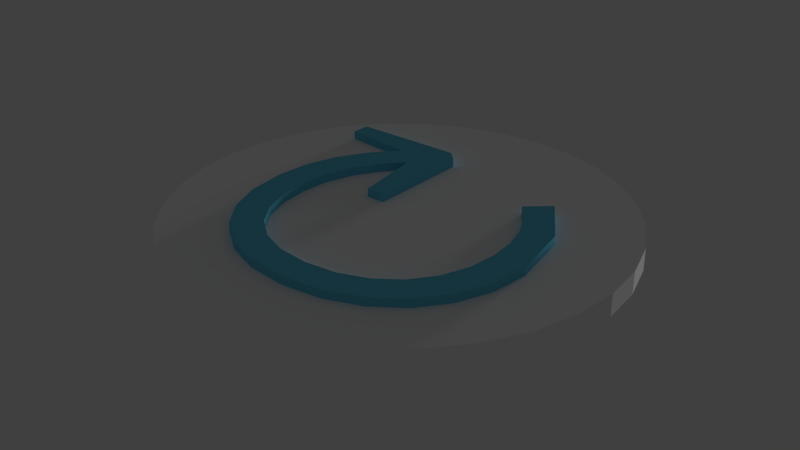 # Source: reset.blend  (saved by Blender 2.76.0; exported with 4.5.12 LTS)
import bpy
from mathutils import Matrix  # noqa: F401  (used for matrix-valued properties, if any)

bpy.ops.wm.read_factory_settings(use_empty=True)
scene = bpy.context.scene
scene.name = 'Scene'

# ---- collections
col_collection_1 = bpy.data.collections.new('Collection 1'); scene.collection.children.link(col_collection_1)

# ---- materials (node trees are filled in below, after node groups)
mat_cylinder = bpy.data.materials.new('Cylinder')
mat_cylinder.alpha_threshold = 0.0
mat_cylinder.use_transparent_shadow = False
mat_cylinder.diffuse_color = (1.0, 1.0, 1.0, 1.0)
mat_cylinder.roughness = 0.5
mat_cylinder.specular_intensity = 0.0
mat_symbol = bpy.data.materials.new('Symbol')
mat_symbol.alpha_threshold = 0.0
mat_symbol.use_transparent_shadow = False
mat_symbol.diffuse_color = (0.1385, 0.586, 0.7991, 1.0)
mat_symbol.roughness = 0.5
mat_symbol.specular_intensity = 0.0
mat_texture = bpy.data.materials.new('Texture')
mat_texture.alpha_threshold = 0.0
mat_texture.use_transparent_shadow = False
mat_texture.roughness = 0.5

# ---- material node trees

# ---- world
world_world = bpy.data.worlds.new('World'); scene.world = world_world
world_world.color = (0.05088, 0.05088, 0.05088)
world_world.use_sun_shadow = False
world_world.sun_shadow_jitter_overblur = 0.0
world_world.cycles.sampling_method = 'MANUAL'
world_world.cycles.sample_map_resolution = 256

# ---- lights
light_hemi_002 = bpy.data.lights.new('Hemi.002', 'SUN')
light_hemi_002.transmission_factor = 0.0
light_hemi_002.angle = 0.1993
light_hemi_002.energy = 1.0
light_hemi_002.shadow_buffer_clip_start = 0.5
light_hemi_002.shadow_soft_size = 0.1
light_hemi_002.shadow_cascade_max_distance = 1000.0
light_hemi_002.cycles.use_multiple_importance_sampling = False

# ---- meshes
me_reset = bpy.data.meshes.new('Reset')
me_reset.from_pydata([(-1.832, -0.25, -1.008), (-1.108, -0.25, -1.008), (-1.108, -0.1413, -1.008), (-1.675, -0.1413, -1.008), (-1.832, -0.1413, -1.008), (-1.066, -0.25, -5.098), (-1.099, -0.1413, -1.897), (-2.216, -0.25, -3.732), (-2.133, -0.1413, -3.14), (-1.066, -0.1413, -5.098), (-2.216, -0.1413, -3.732), (-3.116, -0.25, -4.473), (-1.155, -0.1413, -5.187), (-2.953, -0.25, -2.914), (-2.793, -0.1413, -3.092), (-1.474, -0.25, -5.506), (-1.474, -0.1413, -5.506), (-2.953, -0.1413, -2.914), (-4.017, -0.25, -3.43), (-5.806, -0.25, -5.465), (-2.416, -0.1413, -5.497), (-3.499, -0.25, -1.978), (-3.38, -0.1413, -2.182), (-4.017, -0.1413, -3.43), (-3.312, -0.1413, -4.247), (-5.831, -0.25, -4.74), (-5.806, -0.1413, -5.465), (-3.499, -0.1413, -1.978), (-3.116, -0.1413, -4.473), (-4.156, -0.1413, -3.195), (-4.657, -0.25, -2.349), (-5.241, -0.1413, -4.682), (-5.831, -0.1413, -4.74), (-5.811, -0.1413, -5.307), (-3.836, -0.25, -0.957), (-3.763, -0.1413, -1.179), (-4.657, -0.1413, -2.349), (-3.836, -0.1413, -0.957), (-4.739, -0.1413, -2.091), (-5.038, -0.25, -1.162), (-3.948, -0.25, 0.1166), (-3.924, -0.1413, -0.1168), (-5.038, -0.1413, -1.162), (-3.948, -0.1413, 0.1166), (-5.065, -0.1413, -0.8661), (-5.165, -0.25, 0.2), (-3.827, -0.25, 1.303), (-3.853, -0.1413, 1.045), (-5.165, -0.1413, 0.2), (-3.827, -0.1413, 1.303), (-5.128, -0.1413, 0.5228), (-4.996, -0.25, 1.685), (-3.461, -0.25, 2.345), (-3.541, -0.1413, 2.118), (-4.996, -0.1413, 1.685), (-3.461, -0.1413, 2.345), (-4.886, -0.1413, 1.969), (-4.49, -0.25, 2.99), (-2.859, -0.25, 3.208), (-2.99, -0.1413, 3.02), (-4.49, -0.1413, 2.99), (-2.859, -0.1413, 3.208), (-4.313, -0.1413, 3.224), (-3.676, -0.25, 4.065), (-2.028, -0.25, 3.857), (-2.209, -0.1413, 3.716), (-3.676, -0.1413, 4.065), (-2.028, -0.1413, 3.857), (-3.438, -0.1413, 4.237), (-2.582, -0.25, 4.856), (-0.9902, -0.25, 4.263), (-1.216, -0.1413, 4.175), (-2.582, -0.1413, 4.856), (-0.9902, -0.1413, 4.263), (-2.293, -0.1413, 4.962), (-1.254, -0.25, 5.344), (0.2331, -0.25, 4.398), (-0.03284, -0.1413, 4.369), (-1.254, -0.1413, 5.344), (0.2331, -0.1413, 4.398), (-0.9231, -0.1413, 5.379), (0.2666, -0.25, 5.506), (1.47, -0.25, 4.262), (1.201, -0.1413, 4.291), (0.2666, -0.1413, 5.506), (1.47, -0.1413, 4.262), (0.5955, -0.1413, 5.47), (1.78, -0.25, 5.338), (2.549, -0.25, 3.852), (2.314, -0.1413, 3.941), (1.78, -0.1413, 5.338), (2.549, -0.1413, 3.852), (2.074, -0.1413, 5.227), (3.136, -0.25, 4.831), (3.432, -0.25, 3.2), (3.24, -0.1413, 3.342), (3.136, -0.1413, 4.831), (3.432, -0.1413, 3.2), (3.383, -0.1413, 4.655), (4.272, -0.25, 4.018), (4.082, -0.25, 2.332), (3.94, -0.1413, 2.521), (4.272, -0.1413, 4.018), (4.082, -0.1413, 2.332), (4.457, -0.1413, 3.781), (5.123, -0.25, 2.928), (4.481, -0.25, 1.293), (4.394, -0.1413, 1.519), (5.123, -0.1413, 2.928), (4.481, -0.1413, 1.293), (5.238, -0.1413, 2.643), (5.654, -0.25, 1.619), (4.615, -0.25, 0.125), (4.586, -0.1413, 0.379), (5.654, -0.1413, 1.619), (4.615, -0.1413, 0.125), (5.692, -0.1413, 1.3), (5.831, -0.25, 0.15), (4.535, -0.25, -0.8435), (4.552, -0.1413, -0.633), (5.831, -0.1413, 0.15), (4.535, -0.1413, -0.8435), (5.74, -0.1413, -0.3607), (4.294, -0.25, -1.733), (4.346, -0.1413, -1.539), (5.412, -0.25, -2.199), (5.412, -0.1413, -2.199), (4.294, -0.1413, -1.733), (5.139, -0.1413, -2.616), (3.883, -0.25, -2.564), (3.972, -0.1413, -2.383), (4.157, -0.25, -4.115), (4.157, -0.1413, -4.115), (3.29, -0.25, -3.357), (3.883, -0.1413, -2.564), (3.968, -0.1413, -3.95), (3.419, -0.1413, -3.185), (3.29, -0.1413, -3.357), (-1.108, 0.1413, -1.008), (-1.108, 0.25, -1.008), (-1.265, 0.1413, -1.008), (-1.075, 0.1413, -4.209), (-1.066, 0.25, -5.098), (-1.832, 0.25, -1.008), (-1.832, 0.1413, -1.008), (-1.066, 0.1413, -5.098), (-1.916, 0.1413, -1.6), (-1.386, 0.1413, -5.418), (-1.474, 0.25, -5.506), (-2.216, 0.25, -3.732), (-2.216, 0.1413, -3.732), (-1.474, 0.1413, -5.506), (-3.116, 0.25, -4.473), (-2.376, 0.1413, -3.554), (-4.864, 0.1413, -5.474), (-5.806, 0.25, -5.465), (-2.953, 0.25, -2.914), (-2.953, 0.1413, -2.914), (-5.806, 0.1413, -5.465), (-5.831, 0.25, -4.74), (-4.017, 0.25, -3.43), (-3.072, 0.1413, -2.711), (-5.825, 0.1413, -4.898), (-3.706, 0.1413, -4.531), (-5.831, 0.1413, -4.74), (-3.821, 0.1413, -3.657), (-3.116, 0.1413, -4.473), (-3.499, 0.25, -1.978), (-3.499, 0.1413, -1.978), (-4.017, 0.1413, -3.43), (-4.657, 0.25, -2.349), (-3.572, 0.1413, -1.756), (-4.518, 0.1413, -2.584), (-3.836, 0.25, -0.957), (-3.836, 0.1413, -0.957), (-4.657, 0.1413, -2.349), (-5.038, 0.25, -1.162), (-3.86, 0.1413, -0.7236), (-4.955, 0.1413, -1.42), (-3.948, 0.25, 0.1166), (-3.948, 0.1413, 0.1166), (-5.038, 0.1413, -1.162), (-5.165, 0.25, 0.2), (-3.922, 0.1413, 0.3744), (-5.137, 0.1413, -0.09613), (-3.827, 0.25, 1.303), (-3.827, 0.1413, 1.303), (-5.165, 0.1413, 0.2), (-4.996, 0.25, 1.685), (-3.747, 0.1413, 1.529), (-5.033, 0.1413, 1.362), (-3.461, 0.25, 2.345), (-3.461, 0.1413, 2.345), (-4.996, 0.1413, 1.685), (-4.49, 0.25, 2.99), (-3.33, 0.1413, 2.532), (-4.6, 0.1413, 2.707), (-2.859, 0.25, 3.208), (-2.859, 0.1413, 3.208), (-4.49, 0.1413, 2.99), (-3.676, 0.25, 4.065), (-2.679, 0.1413, 3.349), (-3.853, 0.1413, 3.831), (-2.028, 0.25, 3.857), (-2.028, 0.1413, 3.857), (-3.676, 0.1413, 4.065), (-2.582, 0.25, 4.856), (-1.803, 0.1413, 3.945), (-2.82, 0.1413, 4.684), (-0.9902, 0.25, 4.263), (-0.9902, 0.1413, 4.263), (-2.582, 0.1413, 4.856), (-1.254, 0.25, 5.344), (-0.7243, 0.1413, 4.292), (-1.542, 0.1413, 5.238), (0.2331, 0.25, 4.398), (0.2331, 0.1413, 4.398), (-1.254, 0.1413, 5.344), (0.2666, 0.25, 5.506), (0.502, 0.1413, 4.368), (-0.06388, 0.1413, 5.471), (1.47, 0.25, 4.262), (1.47, 0.1413, 4.262), (0.2666, 0.1413, 5.506), (1.78, 0.25, 5.338), (1.705, 0.1413, 4.173), (1.451, 0.1413, 5.374), (2.549, 0.25, 3.852), (2.549, 0.1413, 3.852), (1.78, 0.1413, 5.338), (3.136, 0.25, 4.831), (2.741, 0.1413, 3.711), (2.841, 0.1413, 4.941), (3.432, 0.25, 3.2), (3.432, 0.1413, 3.2), (3.136, 0.1413, 4.831), (4.272, 0.25, 4.018), (3.573, 0.1413, 3.011), (4.025, 0.1413, 4.195), (4.082, 0.25, 2.332), (4.082, 0.1413, 2.332), (4.272, 0.1413, 4.018), (5.123, 0.25, 2.928), (4.169, 0.1413, 2.106), (4.938, 0.1413, 3.165), (4.481, 0.25, 1.293), (4.481, 0.1413, 1.293), (5.123, 0.1413, 2.928), (5.654, 0.25, 1.619), (4.51, 0.1413, 1.039), (5.538, 0.1413, 1.904), (4.615, 0.25, 0.125), (4.615, 0.1413, 0.125), (5.654, 0.1413, 1.619), (5.831, 0.25, 0.15), (4.597, 0.1413, -0.08554), (5.792, 0.1413, 0.4694), (4.535, 0.25, -0.8435), (4.535, 0.1413, -0.8435), (5.831, 0.1413, 0.15), (4.294, 0.25, -1.733), (4.482, 0.1413, -1.037), (5.503, 0.1413, -1.688), (5.412, 0.25, -2.199), (4.294, 0.1413, -1.733), (5.412, 0.1413, -2.199), (3.883, 0.25, -2.564), (4.205, 0.1413, -1.913), (4.43, 0.1413, -3.698), (4.157, 0.25, -4.115), (3.29, 0.25, -3.357), (3.883, 0.1413, -2.564), (4.157, 0.1413, -4.115), (3.754, 0.1413, -2.736), (3.29, 0.1413, -3.357), (3.479, 0.1413, -3.522), (-0.01498, -0.1413, -9.19), (-0.01498, 0.1413, -9.19), (1.652, 0.1413, -9.025), (1.652, -0.1413, -9.025), (-1.682, -0.1413, 7.738), (-3.285, -0.1413, 7.252), (-4.763, -0.1413, 6.462), (-6.058, -0.1413, 5.399), (-7.121, -0.1413, 4.104), (-7.91, -0.1413, 2.627), (-8.397, -0.1413, 1.024), (-8.561, -0.1413, -0.6436), (-8.397, -0.1413, -2.311), (-7.91, -0.1413, -3.914), (-7.121, -0.1413, -5.392), (3.255, -0.1413, -8.539), (4.733, -0.1413, -7.749), (6.028, -0.1413, -6.687), (7.091, -0.1413, -5.392), (7.881, -0.1413, -3.914), (8.367, -0.1413, -2.311), (8.531, -0.1413, -0.6436), (8.367, -0.1413, 1.024), (7.881, -0.1413, 2.627), (7.091, -0.1413, 4.104), (6.028, -0.1413, 5.399), (4.733, -0.1413, 6.462), (3.255, -0.1413, 7.252), (1.652, -0.1413, 7.738), (-0.01498, -0.1413, 7.902), (-6.058, -0.1413, -6.687), (-4.763, -0.1413, -7.749), (-3.285, -0.1413, -8.539), (-1.682, -0.1413, -9.025), (-1.682, 0.1413, -9.025), (-3.285, 0.1413, -8.539), (-4.763, 0.1413, -7.749), (-6.058, 0.1413, -6.687), (-7.121, 0.1413, -5.392), (7.881, 0.1413, 2.627), (8.367, 0.1413, 1.024), (8.531, 0.1413, -0.6436), (8.367, 0.1413, -2.311), (7.881, 0.1413, -3.914), (7.091, 0.1413, -5.392), (6.028, 0.1413, -6.687), (4.733, 0.1413, -7.749), (3.255, 0.1413, -8.539), (-7.91, 0.1413, -3.914), (-8.397, 0.1413, -2.311), (-8.561, 0.1413, -0.6436), (-8.397, 0.1413, 1.024), (-7.91, 0.1413, 2.627), (-7.121, 0.1413, 4.104), (-6.058, 0.1413, 5.399), (-4.763, 0.1413, 6.462), (-3.285, 0.1413, 7.252), (-1.682, 0.1413, 7.738), (-0.01498, 0.1413, 7.902), (1.652, 0.1413, 7.738), (3.255, 0.1413, 7.252), (4.733, 0.1413, 6.462), (6.028, 0.1413, 5.399), (7.091, 0.1413, 4.104)], [], [(0, 1, 2, 3), (0, 3, 4), (0, 5, 1), (1, 6, 2), (7, 0, 4, 8), (7, 5, 0), (1, 5, 9, 6), (7, 8, 10), (11, 5, 7), (5, 12, 9), (13, 7, 10, 14), (11, 7, 13), (11, 15, 5), (5, 15, 16, 12), (13, 14, 17), (11, 13, 18), (11, 19, 15), (15, 20, 16), (21, 13, 17, 22), (11, 18, 23, 24), (18, 13, 21), (25, 19, 11), (15, 19, 26, 20), (21, 22, 27), (11, 24, 28), (18, 29, 23), (18, 21, 30), (25, 11, 28, 31), (19, 25, 32, 33), (19, 33, 26), (34, 21, 27, 35), (18, 30, 36, 29), (30, 21, 34), (25, 31, 32), (34, 35, 37), (30, 38, 36), (30, 34, 39), (40, 34, 37, 41), (30, 39, 42, 38), (39, 34, 40), (40, 41, 43), (39, 44, 42), (39, 40, 45), (46, 40, 43, 47), (39, 45, 48, 44), (45, 40, 46), (46, 47, 49), (45, 50, 48), (45, 46, 51), (52, 46, 49, 53), (45, 51, 54, 50), (51, 46, 52), (52, 53, 55), (51, 56, 54), (51, 52, 57), (58, 52, 55, 59), (51, 57, 60, 56), (57, 52, 58), (58, 59, 61), (57, 62, 60), (57, 58, 63), (64, 58, 61, 65), (57, 63, 66, 62), (63, 58, 64), (64, 65, 67), (63, 68, 66), (63, 64, 69), (70, 64, 67, 71), (63, 69, 72, 68), (69, 64, 70), (70, 71, 73), (69, 74, 72), (69, 70, 75), (76, 70, 73, 77), (69, 75, 78, 74), (75, 70, 76), (76, 77, 79), (75, 80, 78), (75, 76, 81), (82, 76, 79, 83), (75, 81, 84, 80), (81, 76, 82), (82, 83, 85), (81, 86, 84), (81, 82, 87), (88, 82, 85, 89), (81, 87, 90, 86), (87, 82, 88), (88, 89, 91), (87, 92, 90), (87, 88, 93), (94, 88, 91, 95), (87, 93, 96, 92), (93, 88, 94), (94, 95, 97), (93, 98, 96), (93, 94, 99), (100, 94, 97, 101), (93, 99, 102, 98), (99, 94, 100), (100, 101, 103), (99, 104, 102), (99, 100, 105), (106, 100, 103, 107), (99, 105, 108, 104), (105, 100, 106), (106, 107, 109), (105, 110, 108), (105, 106, 111), (112, 106, 109, 113), (105, 111, 114, 110), (111, 106, 112), (112, 113, 115), (111, 116, 114), (111, 112, 117), (118, 112, 115, 119), (111, 117, 120, 116), (117, 112, 118), (118, 119, 121), (117, 122, 120), (117, 118, 123), (123, 118, 121, 124), (117, 125, 126, 122), (117, 123, 125), (123, 124, 127), (125, 128, 126), (125, 123, 129), (129, 123, 127, 130), (125, 131, 132, 128), (125, 129, 133), (129, 130, 134), (125, 133, 131), (131, 135, 132), (133, 129, 134, 136), (131, 133, 137, 135), (133, 136, 137), (138, 139, 140), (141, 142, 139, 138), (140, 139, 143, 144), (145, 142, 141), (143, 139, 142), (144, 143, 146), (147, 148, 142, 145), (149, 143, 142), (146, 143, 149, 150), (151, 148, 147), (152, 142, 148), (152, 149, 142), (150, 149, 153), (154, 155, 148, 151), (152, 148, 155), (152, 156, 149), (153, 149, 156, 157), (158, 155, 154), (159, 152, 155), (152, 160, 156), (157, 156, 161), (162, 159, 155, 158), (163, 152, 159, 164), (165, 160, 152, 166), (160, 167, 156), (161, 156, 167, 168), (164, 159, 162), (166, 152, 163), (169, 160, 165), (160, 170, 167), (168, 167, 171), (172, 170, 160, 169), (170, 173, 167), (171, 167, 173, 174), (175, 170, 172), (170, 176, 173), (174, 173, 177), (178, 176, 170, 175), (176, 179, 173), (177, 173, 179, 180), (181, 176, 178), (176, 182, 179), (180, 179, 183), (184, 182, 176, 181), (182, 185, 179), (183, 179, 185, 186), (187, 182, 184), (182, 188, 185), (186, 185, 189), (190, 188, 182, 187), (188, 191, 185), (189, 185, 191, 192), (193, 188, 190), (188, 194, 191), (192, 191, 195), (196, 194, 188, 193), (194, 197, 191), (195, 191, 197, 198), (199, 194, 196), (194, 200, 197), (198, 197, 201), (202, 200, 194, 199), (200, 203, 197), (201, 197, 203, 204), (205, 200, 202), (200, 206, 203), (204, 203, 207), (208, 206, 200, 205), (206, 209, 203), (207, 203, 209, 210), (211, 206, 208), (206, 212, 209), (210, 209, 213), (214, 212, 206, 211), (212, 215, 209), (213, 209, 215, 216), (217, 212, 214), (212, 218, 215), (216, 215, 219), (220, 218, 212, 217), (218, 221, 215), (219, 215, 221, 222), (223, 218, 220), (218, 224, 221), (222, 221, 225), (226, 224, 218, 223), (224, 227, 221), (225, 221, 227, 228), (229, 224, 226), (224, 230, 227), (228, 227, 231), (232, 230, 224, 229), (230, 233, 227), (231, 227, 233, 234), (235, 230, 232), (230, 236, 233), (234, 233, 237), (238, 236, 230, 235), (236, 239, 233), (237, 233, 239, 240), (241, 236, 238), (236, 242, 239), (240, 239, 243), (244, 242, 236, 241), (242, 245, 239), (243, 239, 245, 246), (247, 242, 244), (242, 248, 245), (246, 245, 249), (250, 248, 242, 247), (248, 251, 245), (249, 245, 251, 252), (253, 248, 250), (248, 254, 251), (252, 251, 255), (256, 254, 248, 253), (254, 257, 251), (255, 251, 257, 258), (259, 254, 256), (254, 260, 257), (258, 257, 261), (262, 263, 254, 259), (254, 263, 260), (261, 257, 260, 264), (265, 263, 262), (263, 266, 260), (264, 260, 267), (268, 269, 263, 265), (263, 270, 266), (267, 260, 266, 271), (272, 269, 268), (263, 269, 270), (273, 266, 270, 274), (271, 266, 273), (275, 270, 269, 272), (274, 270, 275), (276, 277, 278, 279), (280, 281, 282, 283, 284, 285, 286, 287, 288, 289, 290, 32, 31, 28, 24, 23, 29, 36, 38, 42, 44, 48, 50, 54, 56, 60, 62, 66, 68, 72, 74, 78, 80, 84, 86), (276, 279, 291, 292, 293, 294, 295, 296, 297, 298, 299, 300, 301, 302, 303, 304, 305, 280, 86, 90, 92, 96, 98, 102, 104, 108, 110, 114, 116, 120, 122, 126, 128, 132, 135, 137, 136, 134, 130, 127, 124, 121, 119, 115, 113, 109, 107, 103, 101, 97, 95, 91, 89, 85, 83, 79, 77, 73, 71, 67, 65, 61, 59, 55, 53, 49, 47, 43, 41, 37, 35, 27, 22, 17, 14, 10, 8, 4, 3, 2, 6, 9, 12, 16, 20, 26, 33, 32, 290, 306, 307, 308, 309), (309, 310, 277, 276), (277, 310, 311, 312, 313, 314, 164, 162, 158, 154, 151, 147, 145, 141, 138, 140, 144, 146, 150, 153, 157, 161, 168, 171, 174, 177, 180, 183, 186, 189, 192, 195, 198, 201, 204, 207, 210, 213, 216, 219, 222, 225, 228, 231, 234, 237, 240, 243, 246, 249, 252, 255, 258, 261, 264, 267, 271, 273, 274, 275, 272, 268, 265, 262, 259, 256, 253, 250, 247, 244, 241, 238, 315, 316, 317, 318, 319, 320, 321, 322, 323, 278), (315, 238, 235, 232, 229, 226, 223, 220, 217, 214, 211, 208, 205, 202, 199, 196, 193, 190, 187, 184, 181, 178, 175, 172, 169, 165, 166, 163, 164, 314, 324, 325, 326, 327, 328, 329, 330, 331, 332, 333, 334, 335, 336, 337, 338, 339), (279, 278, 323, 291), (291, 323, 322, 292), (292, 322, 321, 293), (293, 321, 320, 294), (294, 320, 319, 295), (295, 319, 318, 296), (296, 318, 317, 297), (297, 317, 316, 298), (298, 316, 315, 299), (299, 315, 339, 300), (300, 339, 338, 301), (301, 338, 337, 302), (302, 337, 336, 303), (303, 336, 335, 304), (304, 335, 334, 305), (305, 334, 333, 280), (280, 333, 332, 281), (281, 332, 331, 282), (282, 331, 330, 283), (283, 330, 329, 284), (284, 329, 328, 285), (285, 328, 327, 286), (286, 327, 326, 287), (287, 326, 325, 288), (288, 325, 324, 289), (289, 324, 314, 290), (290, 314, 313, 306), (306, 313, 312, 307), (307, 312, 311, 308), (308, 311, 310, 309)])
me_reset.polygons.foreach_set('use_smooth', [1, 1, 1, 1, 1, 1, 1, 1, 1, 1, 1, 1, 1, 1, 1, 1, 1, 1, 1, 1, 1, 1, 1, 1, 1, 1, 1, 1, 1, 1, 1, 1, 1, 1, 1, 1, 1, 1, 1, 1, 1, 1, 1, 1, 1, 1, 1, 1, 1, 1, 1, 1, 1, 1, 1, 1, 1, 1, 1, 1, 1, 1, 1, 1, 1, 1, 1, 1, 1, 1, 1, 1, 1, 1, 1, 1, 1, 1, 1, 1, 1, 1, 1, 1, 1, 1, 1, 1, 1, 1, 1, 1, 1, 1, 1, 1, 1, 1, 1, 1, 1, 1, 1, 1, 1, 1, 1, 1, 1, 1, 1, 1, 1, 1, 1, 1, 1, 1, 1, 1, 1, 1, 1, 1, 1, 1, 1, 1, 1, 1, 1, 1, 1, 1, 1, 1, 1, 1, 1, 1, 1, 1, 1, 1, 1, 1, 1, 1, 1, 1, 1, 1, 1, 1, 1, 1, 1, 1, 1, 1, 1, 1, 1, 1, 1, 1, 1, 1, 1, 1, 1, 1, 1, 1, 1, 1, 1, 1, 1, 1, 1, 1, 1, 1, 1, 1, 1, 1, 1, 1, 1, 1, 1, 1, 1, 1, 1, 1, 1, 1, 1, 1, 1, 1, 1, 1, 1, 1, 1, 1, 1, 1, 1, 1, 1, 1, 1, 1, 1, 1, 1, 1, 1, 1, 1, 1, 1, 1, 1, 1, 1, 1, 1, 1, 1, 1, 1, 1, 1, 1, 1, 1, 1, 1, 1, 1, 1, 1, 1, 1, 1, 1, 1, 1, 1, 1, 1, 1, 1, 1, 1, 1, 1, 1, 1, 1, 1, 1, 1, 1, 1, 1, 0, 0, 0, 0, 0, 0, 0, 0, 0, 0, 0, 0, 0, 0, 0, 0, 0, 0, 0, 0, 0, 0, 0, 0, 0, 0, 0, 0, 0, 0, 0, 0, 0, 0, 0, 0])
me_reset.polygons.foreach_set('material_index', [1, 1, 1, 1, 1, 1, 1, 1, 1, 1, 1, 1, 1, 1, 1, 1, 1, 1, 1, 1, 1, 1, 1, 1, 1, 1, 1, 1, 1, 1, 1, 1, 1, 1, 1, 1, 1, 1, 1, 1, 1, 1, 1, 1, 1, 1, 1, 1, 1, 1, 1, 1, 1, 1, 1, 1, 1, 1, 1, 1, 1, 1, 1, 1, 1, 1, 1, 1, 1, 1, 1, 1, 1, 1, 1, 1, 1, 1, 1, 1, 1, 1, 1, 1, 1, 1, 1, 1, 1, 1, 1, 1, 1, 1, 1, 1, 1, 1, 1, 1, 1, 1, 1, 1, 1, 1, 1, 1, 1, 1, 1, 1, 1, 1, 1, 1, 1, 1, 1, 1, 1, 1, 1, 1, 1, 1, 1, 1, 1, 1, 1, 1, 1, 1, 1, 1, 1, 1, 1, 1, 1, 1, 1, 1, 1, 1, 1, 1, 1, 1, 1, 1, 1, 1, 1, 1, 1, 1, 1, 1, 1, 1, 1, 1, 1, 1, 1, 1, 1, 1, 1, 1, 1, 1, 1, 1, 1, 1, 1, 1, 1, 1, 1, 1, 1, 1, 1, 1, 1, 1, 1, 1, 1, 1, 1, 1, 1, 1, 1, 1, 1, 1, 1, 1, 1, 1, 1, 1, 1, 1, 1, 1, 1, 1, 1, 1, 1, 1, 1, 1, 1, 1, 1, 1, 1, 1, 1, 1, 1, 1, 1, 1, 1, 1, 1, 1, 1, 1, 1, 1, 1, 1, 1, 1, 1, 1, 1, 1, 1, 1, 1, 1, 1, 1, 1, 1, 1, 1, 1, 1, 1, 1, 1, 1, 1, 1, 1, 1, 1, 1, 1, 1, 0, 0, 0, 0, 0, 0, 0, 0, 0, 0, 0, 0, 0, 0, 0, 0, 0, 0, 0, 0, 0, 0, 0, 0, 0, 0, 0, 0, 0, 0, 0, 0, 0, 0, 0, 0])
_k = set([(0, 1), (0, 4), (0, 7), (1, 2), (1, 5), (5, 9), (5, 15), (7, 10), (7, 13), (11, 18), (11, 25), (11, 28), (13, 21), (15, 16), (15, 19), (18, 30), (19, 25), (19, 26), (21, 34), (25, 32), (30, 39), (34, 40), (39, 45), (40, 46), (45, 51), (46, 52), (51, 57), (52, 58), (57, 63), (58, 64), (63, 69), (64, 70), (69, 75), (70, 76), (75, 81), (76, 82), (81, 87), (82, 88), (87, 93), (88, 94), (93, 99), (94, 100), (99, 105), (100, 106), (105, 111), (106, 112), (111, 117), (112, 118), (117, 125), (118, 123), (123, 129), (125, 131), (129, 133), (131, 132), (131, 133), (133, 137), (138, 139), (139, 142), (139, 143), (142, 145), (142, 148), (143, 144), (143, 149), (148, 151), (148, 155), (149, 150), (149, 156), (152, 159), (152, 160), (152, 166), (155, 158), (155, 159), (156, 167), (159, 164), (160, 170), (167, 173), (170, 176), (173, 179), (176, 182), (179, 185), (182, 188), (185, 191), (188, 194), (191, 197), (194, 200), (197, 203), (200, 206), (203, 209), (206, 212), (209, 215), (212, 218), (215, 221), (218, 224), (221, 227), (224, 230), (227, 233), (230, 236), (233, 239), (236, 242), (239, 245), (242, 248), (245, 251), (248, 254), (251, 257), (254, 263), (257, 260), (260, 266), (263, 269), (266, 270), (269, 270), (269, 272), (270, 274)])
me_reset.attributes.new('sharp_edge', 'BOOLEAN', 'EDGE').data.foreach_set('value', [ (min(e.vertices), max(e.vertices)) in _k for e in me_reset.edges])
_uv = me_reset.uv_layers.new(name='UVMap')
_uv.uv.foreach_set('vector', [0.6577, 0.7054, 0.6577, 0.6872, 0.6615, 0.6872, 0.6615, 0.7015, 0.6577, 0.7054, 0.6615, 0.7015, 0.6615, 0.7054, 0.8483, 0.5423, 0.8036, 0.6586, 0.8233, 0.5395, 0.6012, 0.8076, 0.605, 0.785, 0.605, 0.8076, 0.6276, 0.6872, 0.6276, 0.7671, 0.6238, 0.7671, 0.6238, 0.7046, 0.8493, 0.6231, 0.8036, 0.6586, 0.8483, 0.5423, 0.6012, 0.8076, 0.6012, 0.7036, 0.605, 0.7036, 0.605, 0.785, 0.6276, 0.6872, 0.6238, 0.7046, 0.6238, 0.6872, 0.8769, 0.6481, 0.8036, 0.6586, 0.8493, 0.6231, 0.6012, 0.7036, 0.605, 0.7, 0.605, 0.7036, 0.62, 0.7393, 0.62, 0.7703, 0.6163, 0.7703, 0.6163, 0.746, 0.8769, 0.6481, 0.8493, 0.6231, 0.8783, 0.6021, 0.8769, 0.6481, 0.8158, 0.672, 0.8036, 0.6586, 0.6012, 0.7036, 0.6012, 0.6872, 0.605, 0.6872, 0.605, 0.7, 0.62, 0.7393, 0.6163, 0.746, 0.6163, 0.7393, 0.8769, 0.6481, 0.8783, 0.6021, 0.9126, 0.6211, 0.8769, 0.6481, 0.965, 0.6872, 0.8158, 0.672, 0.6087, 0.8033, 0.6125, 0.7781, 0.6125, 0.8033, 0.62, 0.7113, 0.62, 0.7393, 0.6163, 0.7393, 0.6163, 0.7174, 0.6314, 0.7545, 0.6314, 0.7176, 0.6351, 0.7176, 0.6351, 0.7465, 0.9126, 0.6211, 0.8783, 0.6021, 0.9012, 0.5769, 0.9691, 0.6662, 0.965, 0.6872, 0.8769, 0.6481, 0.6087, 0.8033, 0.6087, 0.6872, 0.6125, 0.6872, 0.6125, 0.7781, 0.62, 0.7113, 0.6163, 0.7174, 0.6163, 0.7113, 0.6314, 0.7545, 0.6351, 0.7465, 0.6351, 0.7545, 0.6314, 0.7176, 0.6351, 0.711, 0.6351, 0.7176, 0.9126, 0.6211, 0.9012, 0.5769, 0.9394, 0.5921, 0.6427, 0.6872, 0.6427, 0.7514, 0.6389, 0.7514, 0.6389, 0.7012, 0.654, 0.7074, 0.654, 0.6872, 0.6577, 0.6872, 0.6577, 0.703, 0.654, 0.7074, 0.6577, 0.703, 0.6577, 0.7074, 0.62, 0.6872, 0.62, 0.7113, 0.6163, 0.7113, 0.6163, 0.6925, 0.6314, 0.7176, 0.6314, 0.6872, 0.6351, 0.6872, 0.6351, 0.711, 0.9394, 0.5921, 0.9012, 0.5769, 0.9174, 0.5484, 0.6427, 0.6872, 0.6389, 0.7012, 0.6389, 0.6872, 0.62, 0.6872, 0.6163, 0.6925, 0.6163, 0.6872, 0.9849, 0.3535, 0.9812, 0.3601, 0.9812, 0.3535, 0.9394, 0.5921, 0.9174, 0.5484, 0.9578, 0.5589, 0.9849, 0.6357, 0.9849, 0.6099, 0.9887, 0.6099, 0.9887, 0.6301, 0.9849, 0.3535, 0.9849, 0.3837, 0.9812, 0.3837, 0.9812, 0.3601, 0.9578, 0.5589, 0.9174, 0.5484, 0.9261, 0.5175, 0.9849, 0.6357, 0.9887, 0.6301, 0.9887, 0.6357, 0.9849, 0.3837, 0.9812, 0.3918, 0.9812, 0.3837, 0.9578, 0.5589, 0.9261, 0.5175, 0.9683, 0.5197, 0.9849, 0.6678, 0.9849, 0.6357, 0.9887, 0.6357, 0.9887, 0.6608, 0.9849, 0.3837, 0.9849, 0.4209, 0.9812, 0.4209, 0.9812, 0.3918, 0.9683, 0.5197, 0.9261, 0.5175, 0.9272, 0.4825, 0.9849, 0.6678, 0.9887, 0.6608, 0.9887, 0.6678, 0.9849, 0.4209, 0.9812, 0.4303, 0.9812, 0.4209, 0.9683, 0.5197, 0.9272, 0.4825, 0.9691, 0.4758, 0.9849, 0.6997, 0.9849, 0.6678, 0.9887, 0.6678, 0.9887, 0.6928, 0.9849, 0.4209, 0.9849, 0.4641, 0.9812, 0.4641, 0.9812, 0.4303, 0.9691, 0.4758, 0.9272, 0.4825, 0.9193, 0.4507, 0.9849, 0.6997, 0.9887, 0.6928, 0.9887, 0.6997, 0.9849, 0.4641, 0.9812, 0.4731, 0.9812, 0.4641, 0.9691, 0.4758, 0.9193, 0.4507, 0.9575, 0.4358, 0.9849, 0.7305, 0.9849, 0.6997, 0.9887, 0.6997, 0.9887, 0.7238, 0.9849, 0.4641, 0.9849, 0.5052, 0.9812, 0.5052, 0.9812, 0.4731, 0.9575, 0.4358, 0.9193, 0.4507, 0.9024, 0.4233, 0.9849, 0.7305, 0.9887, 0.7238, 0.9887, 0.7305, 0.9849, 0.5052, 0.9812, 0.5133, 0.9812, 0.5052, 0.9575, 0.4358, 0.9024, 0.4233, 0.9343, 0.4014, 0.9849, 0.7592, 0.9849, 0.7305, 0.9887, 0.7305, 0.9887, 0.753, 0.9849, 0.5052, 0.9849, 0.5423, 0.9812, 0.5423, 0.9812, 0.5133, 0.9343, 0.4014, 0.9024, 0.4233, 0.8767, 0.4012, 0.9849, 0.7592, 0.9887, 0.753, 0.9887, 0.7592, 0.9849, 0.5423, 0.9812, 0.5492, 0.9812, 0.5423, 0.9343, 0.4014, 0.8767, 0.4012, 0.9003, 0.3742, 0.9849, 0.7846, 0.9849, 0.7592, 0.9887, 0.7592, 0.9887, 0.7791, 0.9849, 0.5423, 0.9849, 0.5739, 0.9812, 0.5739, 0.9812, 0.5492, 0.9003, 0.3742, 0.8767, 0.4012, 0.8428, 0.3854, 0.9849, 0.7846, 0.9887, 0.7791, 0.9887, 0.7846, 0.9925, 0.3186, 0.9887, 0.3243, 0.9887, 0.3186, 0.9003, 0.3742, 0.8428, 0.3854, 0.8567, 0.3549, 0.5974, 0.8154, 0.5974, 0.8464, 0.5937, 0.8464, 0.5937, 0.8221, 0.9925, 0.3186, 0.9925, 0.3446, 0.9887, 0.3446, 0.9887, 0.3243, 0.8567, 0.3549, 0.8428, 0.3854, 0.8014, 0.3769, 0.5974, 0.8154, 0.5937, 0.8221, 0.5937, 0.8154, 0.9925, 0.3446, 0.9887, 0.3523, 0.9887, 0.3446, 0.8567, 0.3549, 0.8014, 0.3769, 0.8052, 0.3444, 0.5974, 0.7807, 0.5974, 0.8154, 0.5937, 0.8154, 0.5937, 0.7882, 0.9925, 0.3446, 0.9925, 0.3803, 0.9887, 0.3803, 0.9887, 0.3523, 0.8052, 0.3444, 0.8014, 0.3769, 0.7582, 0.3761, 0.5974, 0.7807, 0.5937, 0.7882, 0.5937, 0.7807, 0.9925, 0.3803, 0.9887, 0.3891, 0.9887, 0.3803, 0.8052, 0.3444, 0.7582, 0.3761, 0.7524, 0.3436, 0.5974, 0.7469, 0.5974, 0.7807, 0.5937, 0.7807, 0.5937, 0.7542, 0.9925, 0.3803, 0.9925, 0.4209, 0.9887, 0.4209, 0.9887, 0.3891, 0.7524, 0.3436, 0.7582, 0.3761, 0.7193, 0.384, 0.5974, 0.7469, 0.5937, 0.7542, 0.5937, 0.7469, 0.9925, 0.4209, 0.9887, 0.43, 0.9887, 0.4209, 0.7524, 0.3436, 0.7193, 0.384, 0.7035, 0.3532, 0.5974, 0.7153, 0.5974, 0.7469, 0.5937, 0.7469, 0.5937, 0.7221, 0.9925, 0.4209, 0.9925, 0.4627, 0.9887, 0.4627, 0.9887, 0.43, 0.7035, 0.3532, 0.7193, 0.384, 0.686, 0.3997, 0.5974, 0.7153, 0.5937, 0.7221, 0.5937, 0.7153, 0.9925, 0.4627, 0.9887, 0.4716, 0.9887, 0.4627, 0.7035, 0.3532, 0.686, 0.3997, 0.6608, 0.3726, 0.5974, 0.6872, 0.5974, 0.7153, 0.5937, 0.7153, 0.5937, 0.6933, 0.9925, 0.4627, 0.9925, 0.5036, 0.9887, 0.5036, 0.9887, 0.4716, 0.6608, 0.3726, 0.686, 0.3997, 0.6598, 0.4225, 0.5974, 0.6872, 0.5937, 0.6933, 0.5937, 0.6872, 0.9925, 0.5036, 0.9887, 0.5119, 0.9887, 0.5036, 0.6608, 0.3726, 0.6598, 0.4225, 0.6266, 0.4012, 0.9962, 0.7963, 0.9962, 0.8221, 0.9925, 0.8221, 0.9925, 0.8019, 0.9925, 0.5036, 0.9925, 0.5416, 0.9887, 0.5416, 0.9887, 0.5119, 0.6266, 0.4012, 0.6598, 0.4225, 0.6414, 0.4513, 0.9962, 0.7963, 0.9925, 0.8019, 0.9925, 0.7963, 0.9925, 0.5416, 0.9887, 0.5489, 0.9887, 0.5416, 0.6266, 0.4012, 0.6414, 0.4513, 0.6025, 0.4373, 0.9962, 0.7646, 0.9962, 0.7963, 0.9925, 0.7963, 0.9925, 0.7715, 0.9925, 0.5416, 0.9925, 0.575, 0.9887, 0.575, 0.9887, 0.5489, 0.6025, 0.4373, 0.6414, 0.4513, 0.6316, 0.4848, 0.9962, 0.7646, 0.9925, 0.7715, 0.9925, 0.7646, 0.9925, 0.6553, 0.9962, 0.6477, 0.9962, 0.6553, 0.6025, 0.4373, 0.6316, 0.4848, 0.5899, 0.4795, 0.9962, 0.7367, 0.9962, 0.7646, 0.9925, 0.7646, 0.9925, 0.7427, 0.9925, 0.6553, 0.9925, 0.6203, 0.9962, 0.6203, 0.9962, 0.6477, 0.5899, 0.4795, 0.6316, 0.4848, 0.63, 0.5134, 0.9962, 0.7367, 0.9925, 0.7427, 0.9925, 0.7367, 0.9925, 0.6203, 0.9962, 0.6059, 0.9962, 0.6203, 0.5899, 0.4795, 0.63, 0.5134, 0.6343, 0.5402, 0.9962, 0.7096, 0.9962, 0.7367, 0.9925, 0.7367, 0.9925, 0.7155, 0.9925, 0.6203, 0.9925, 0.5542, 0.9962, 0.5542, 0.9962, 0.6059, 0.5899, 0.4795, 0.6343, 0.5402, 0.5938, 0.5495, 0.9962, 0.7096, 0.9925, 0.7155, 0.9925, 0.7096, 0.9925, 0.5542, 0.9962, 0.5396, 0.9962, 0.5542, 0.5938, 0.5495, 0.6343, 0.5402, 0.6448, 0.566, 0.9962, 0.6827, 0.9962, 0.7096, 0.9925, 0.7096, 0.9925, 0.6886, 0.9925, 0.5542, 0.9925, 0.487, 0.9962, 0.487, 0.9962, 0.5396, 0.5938, 0.5495, 0.6448, 0.566, 0.6616, 0.5913, 0.9962, 0.6827, 0.9925, 0.6886, 0.9925, 0.6827, 0.5938, 0.5495, 0.6616, 0.5913, 0.6284, 0.6102, 0.6464, 0.7197, 0.6502, 0.7126, 0.6502, 0.7197, 0.9962, 0.6553, 0.9962, 0.6827, 0.9925, 0.6827, 0.9925, 0.6613, 0.6464, 0.7197, 0.6464, 0.6872, 0.6502, 0.6872, 0.6502, 0.7126, 0.9962, 0.6553, 0.9925, 0.6613, 0.9925, 0.6553, 0.6653, 0.7054, 0.6615, 0.7054, 0.6653, 0.7015, 0.5974, 0.7262, 0.6012, 0.7036, 0.6012, 0.8076, 0.5974, 0.8076, 0.6653, 0.7015, 0.6615, 0.7054, 0.6615, 0.6872, 0.6653, 0.6872, 0.5974, 0.7036, 0.6012, 0.7036, 0.5974, 0.7262, 0.8483, 0.145, 0.8233, 0.1477, 0.8036, 0.02864, 0.62, 0.6872, 0.6238, 0.6872, 0.62, 0.7046, 0.5974, 0.6908, 0.6012, 0.6872, 0.6012, 0.7036, 0.5974, 0.7036, 0.8493, 0.06411, 0.8483, 0.145, 0.8036, 0.02864, 0.62, 0.7046, 0.6238, 0.6872, 0.6238, 0.7671, 0.62, 0.7671, 0.5974, 0.6872, 0.6012, 0.6872, 0.5974, 0.6908, 0.8769, 0.03909, 0.8036, 0.02864, 0.8158, 0.0152, 0.8769, 0.03909, 0.8493, 0.06411, 0.8036, 0.02864, 0.6125, 0.6872, 0.6163, 0.6872, 0.6125, 0.694, 0.6087, 0.7781, 0.605, 0.8033, 0.605, 0.6872, 0.6087, 0.6872, 0.8769, 0.03909, 0.8158, 0.0152, 0.965, 0.0, 0.8769, 0.03909, 0.8783, 0.08514, 0.8493, 0.06411, 0.6125, 0.694, 0.6163, 0.6872, 0.6163, 0.7182, 0.6125, 0.7182, 0.6087, 0.8033, 0.605, 0.8033, 0.6087, 0.7781, 0.9691, 0.02103, 0.8769, 0.03909, 0.965, 0.0, 0.8769, 0.03909, 0.9126, 0.06609, 0.8783, 0.08514, 0.6125, 0.7182, 0.6163, 0.7182, 0.6125, 0.7243, 0.654, 0.703, 0.6502, 0.7074, 0.6502, 0.6872, 0.654, 0.6872, 0.6351, 0.7012, 0.6389, 0.6872, 0.6389, 0.7514, 0.6351, 0.7514, 0.6276, 0.7256, 0.6314, 0.7176, 0.6314, 0.7545, 0.6276, 0.7545, 0.9126, 0.06609, 0.9012, 0.1104, 0.8783, 0.08514, 0.6125, 0.7243, 0.6163, 0.7182, 0.6163, 0.7462, 0.6125, 0.7462, 0.654, 0.7074, 0.6502, 0.7074, 0.654, 0.703, 0.6351, 0.6872, 0.6389, 0.6872, 0.6351, 0.7012, 0.6276, 0.7176, 0.6314, 0.7176, 0.6276, 0.7256, 0.9126, 0.06609, 0.9394, 0.09517, 0.9012, 0.1104, 0.6125, 0.7462, 0.6163, 0.7462, 0.6125, 0.7514, 0.6276, 0.6938, 0.6314, 0.6872, 0.6314, 0.7176, 0.6276, 0.7176, 0.9394, 0.09517, 0.9174, 0.1389, 0.9012, 0.1104, 0.6125, 0.7514, 0.6163, 0.7462, 0.6163, 0.7703, 0.6125, 0.7703, 0.6276, 0.6872, 0.6314, 0.6872, 0.6276, 0.6938, 0.9394, 0.09517, 0.9578, 0.1283, 0.9174, 0.1389, 0.9925, 0.7497, 0.9887, 0.7497, 0.9925, 0.7441, 0.9849, 0.5975, 0.9812, 0.6041, 0.9812, 0.5739, 0.9849, 0.5739, 0.9578, 0.1283, 0.9261, 0.1697, 0.9174, 0.1389, 0.9925, 0.7441, 0.9887, 0.7497, 0.9887, 0.7239, 0.9925, 0.7239, 0.9849, 0.6041, 0.9812, 0.6041, 0.9849, 0.5975, 0.9578, 0.1283, 0.9683, 0.1676, 0.9261, 0.1697, 0.9925, 0.7239, 0.9887, 0.7239, 0.9925, 0.7169, 0.9849, 0.6332, 0.9812, 0.6413, 0.9812, 0.6041, 0.9849, 0.6041, 0.9683, 0.1676, 0.9272, 0.2048, 0.9261, 0.1697, 0.9925, 0.7169, 0.9887, 0.7239, 0.9887, 0.6918, 0.9925, 0.6918, 0.9849, 0.6413, 0.9812, 0.6413, 0.9849, 0.6332, 0.9683, 0.1676, 0.9691, 0.2115, 0.9272, 0.2048, 0.9925, 0.6918, 0.9887, 0.6918, 0.9925, 0.6848, 0.9849, 0.6751, 0.9812, 0.6845, 0.9812, 0.6413, 0.9849, 0.6413, 0.9691, 0.2115, 0.9193, 0.2365, 0.9272, 0.2048, 0.9925, 0.6848, 0.9887, 0.6918, 0.9887, 0.6598, 0.9925, 0.6598, 0.9849, 0.6845, 0.9812, 0.6845, 0.9849, 0.6751, 0.9691, 0.2115, 0.9575, 0.2515, 0.9193, 0.2365, 0.9925, 0.6598, 0.9887, 0.6598, 0.9925, 0.6531, 0.9849, 0.7166, 0.9812, 0.7256, 0.9812, 0.6845, 0.9849, 0.6845, 0.9575, 0.2515, 0.9024, 0.264, 0.9193, 0.2365, 0.9925, 0.6531, 0.9887, 0.6598, 0.9887, 0.629, 0.9925, 0.629, 0.9849, 0.7256, 0.9812, 0.7256, 0.9849, 0.7166, 0.9575, 0.2515, 0.9343, 0.2859, 0.9024, 0.264, 0.9925, 0.629, 0.9887, 0.629, 0.9925, 0.6228, 0.9849, 0.7547, 0.9812, 0.7627, 0.9812, 0.7256, 0.9849, 0.7256, 0.9343, 0.2859, 0.8767, 0.286, 0.9024, 0.264, 0.9925, 0.6228, 0.9887, 0.629, 0.9887, 0.6004, 0.9925, 0.6004, 0.9849, 0.7627, 0.9812, 0.7627, 0.9849, 0.7547, 0.9343, 0.2859, 0.9003, 0.3131, 0.8767, 0.286, 0.9925, 0.6004, 0.9887, 0.6004, 0.9925, 0.5949, 0.9849, 0.7875, 0.9812, 0.7943, 0.9812, 0.7627, 0.9849, 0.7627, 0.9003, 0.3131, 0.8428, 0.3018, 0.8767, 0.286, 0.9925, 0.5949, 0.9887, 0.6004, 0.9887, 0.575, 0.9925, 0.575, 0.9849, 0.7943, 0.9812, 0.7943, 0.9849, 0.7875, 0.9003, 0.3131, 0.8567, 0.3323, 0.8428, 0.3018, 0.5937, 0.8464, 0.5899, 0.8464, 0.5937, 0.8396, 0.9887, 0.3738, 0.9849, 0.3795, 0.9849, 0.3535, 0.9887, 0.3535, 0.8567, 0.3323, 0.8014, 0.3104, 0.8428, 0.3018, 0.5937, 0.8396, 0.5899, 0.8464, 0.5899, 0.8154, 0.5937, 0.8154, 0.9887, 0.3795, 0.9849, 0.3795, 0.9887, 0.3738, 0.8567, 0.3323, 0.8052, 0.3428, 0.8014, 0.3104, 0.5937, 0.8154, 0.5899, 0.8154, 0.5937, 0.8079, 0.9887, 0.4074, 0.9849, 0.4152, 0.9849, 0.3795, 0.9887, 0.3795, 0.8052, 0.3428, 0.7582, 0.3111, 0.8014, 0.3104, 0.5937, 0.8079, 0.5899, 0.8154, 0.5899, 0.7807, 0.5937, 0.7807, 0.9887, 0.4152, 0.9849, 0.4152, 0.9887, 0.4074, 0.8052, 0.3428, 0.7524, 0.3436, 0.7582, 0.3111, 0.5937, 0.7807, 0.5899, 0.7807, 0.5937, 0.7734, 0.9887, 0.447, 0.9849, 0.4558, 0.9849, 0.4152, 0.9887, 0.4152, 0.7524, 0.3436, 0.7193, 0.3032, 0.7582, 0.3111, 0.5937, 0.7734, 0.5899, 0.7807, 0.5899, 0.7469, 0.5937, 0.7469, 0.9887, 0.4558, 0.9849, 0.4558, 0.9887, 0.447, 0.7524, 0.3436, 0.7035, 0.334, 0.7193, 0.3032, 0.5937, 0.7469, 0.5899, 0.7469, 0.5937, 0.74, 0.9887, 0.4885, 0.9849, 0.4976, 0.9849, 0.4558, 0.9887, 0.4558, 0.7035, 0.334, 0.686, 0.2876, 0.7193, 0.3032, 0.5937, 0.74, 0.5899, 0.7469, 0.5899, 0.7153, 0.5937, 0.7153, 0.9887, 0.4976, 0.9849, 0.4976, 0.9887, 0.4885, 0.7035, 0.334, 0.6608, 0.3146, 0.686, 0.2876, 0.5937, 0.7153, 0.5899, 0.7153, 0.5937, 0.7092, 0.9887, 0.5296, 0.9849, 0.5386, 0.9849, 0.4976, 0.9887, 0.4976, 0.6608, 0.3146, 0.6598, 0.2647, 0.686, 0.2876, 0.5937, 0.7092, 0.5899, 0.7153, 0.5899, 0.6872, 0.5937, 0.6872, 0.9887, 0.5386, 0.9849, 0.5386, 0.9887, 0.5296, 0.6608, 0.3146, 0.6266, 0.286, 0.6598, 0.2647, 0.9962, 0.3186, 1.0, 0.3186, 0.9962, 0.3242, 0.9887, 0.5683, 0.9849, 0.5766, 0.9849, 0.5386, 0.9887, 0.5386, 0.6266, 0.286, 0.6414, 0.236, 0.6598, 0.2647, 0.9962, 0.3242, 1.0, 0.3186, 1.0, 0.3445, 0.9962, 0.3445, 0.9887, 0.5766, 0.9849, 0.5766, 0.9887, 0.5683, 0.6266, 0.286, 0.6025, 0.2499, 0.6414, 0.236, 0.9962, 0.3445, 1.0, 0.3445, 0.9962, 0.3514, 0.9887, 0.6026, 0.9849, 0.6099, 0.9849, 0.5766, 0.9887, 0.5766, 0.6025, 0.2499, 0.6316, 0.2024, 0.6414, 0.236, 0.9962, 0.3514, 1.0, 0.3445, 1.0, 0.3762, 0.9962, 0.3762, 0.9887, 0.6099, 0.9849, 0.6099, 0.9887, 0.6026, 0.6025, 0.2499, 0.5899, 0.2077, 0.6316, 0.2024, 0.9962, 0.3762, 1.0, 0.3762, 0.9962, 0.3823, 0.9925, 0.4596, 0.9962, 0.452, 0.9962, 0.487, 0.9925, 0.487, 0.5899, 0.2077, 0.63, 0.1739, 0.6316, 0.2024, 0.9962, 0.3823, 1.0, 0.3762, 1.0, 0.4041, 0.9962, 0.4041, 0.9925, 0.452, 0.9962, 0.452, 0.9925, 0.4596, 0.5899, 0.2077, 0.6343, 0.147, 0.63, 0.1739, 0.9962, 0.4041, 1.0, 0.4041, 0.9962, 0.41, 0.9925, 0.4002, 0.9962, 0.3858, 0.9962, 0.452, 0.9925, 0.452, 0.5899, 0.2077, 0.5938, 0.1377, 0.6343, 0.147, 0.9962, 0.41, 1.0, 0.4041, 1.0, 0.4312, 0.9962, 0.4312, 0.9925, 0.3858, 0.9962, 0.3858, 0.9925, 0.4002, 0.5938, 0.1377, 0.6448, 0.1213, 0.6343, 0.147, 0.9962, 0.4312, 1.0, 0.4312, 0.9962, 0.437, 0.9925, 0.3332, 0.9962, 0.3186, 0.9962, 0.3858, 0.9925, 0.3858, 0.5938, 0.1377, 0.6616, 0.09589, 0.6448, 0.1213, 0.9962, 0.437, 1.0, 0.4312, 1.0, 0.4581, 0.9962, 0.4581, 0.9925, 0.3186, 0.9962, 0.3186, 0.9925, 0.3332, 0.5938, 0.1377, 0.6284, 0.07708, 0.6616, 0.09589, 0.9962, 0.464, 1.0, 0.4581, 1.0, 0.4854, 0.9962, 0.4854, 0.9962, 0.4581, 1.0, 0.4581, 0.9962, 0.464, 0.6427, 0.6943, 0.6464, 0.6872, 0.6464, 0.7197, 0.6427, 0.7197, 0.6427, 0.6872, 0.6464, 0.6872, 0.6427, 0.6943, 0.9691, 0.6635, 0.9789, 0.6635, 0.9789, 0.706, 0.9691, 0.706, 0.0, 0.7746, 1.654e-08, 0.7254, 0.01133, 0.6771, 0.03357, 0.6316, 0.06585, 0.5906, 0.1069, 0.5558, 0.1552, 0.5285, 0.2089, 0.5096, 0.2659, 0.5, 0.324, 0.5, 0.381, 0.5096, 0.3723, 0.5514, 0.3764, 0.5685, 0.3908, 0.6301, 0.3813, 0.6265, 0.3471, 0.6136, 0.3379, 0.6117, 0.3048, 0.6049, 0.2954, 0.6048, 0.2616, 0.6043, 0.2515, 0.606, 0.2151, 0.6123, 0.2048, 0.6161, 0.1675, 0.6298, 0.1592, 0.6353, 0.1293, 0.6551, 0.1233, 0.6621, 0.1018, 0.6872, 0.09851, 0.6954, 0.08657, 0.7247, 0.08597, 0.7337, 0.08377, 0.7662, 0.08593, 0.7758, 0.09369, 0.8104, 0.09822, 0.8193, 0.5786, 0.6771, 0.5899, 0.7254, 0.5899, 0.7746, 0.5786, 0.8229, 0.5563, 0.8684, 0.524, 0.9094, 0.483, 0.9442, 0.4347, 0.9715, 0.381, 0.9904, 0.324, 1.0, 0.2659, 1.0, 0.2089, 0.9904, 0.1552, 0.9715, 0.1069, 0.9442, 0.06585, 0.9094, 0.03357, 0.8684, 0.01133, 0.8229, 0.0, 0.7746, 0.09822, 0.8193, 0.1145, 0.8515, 0.1211, 0.8589, 0.145, 0.8854, 0.1533, 0.8908, 0.1834, 0.9104, 0.1931, 0.9136, 0.2281, 0.925, 0.2387, 0.9258, 0.2769, 0.9288, 0.2879, 0.9271, 0.3275, 0.9212, 0.3435, 0.9143, 0.4012, 0.8894, 0.4123, 0.8782, 0.4521, 0.8377, 0.4448, 0.8338, 0.4183, 0.8198, 0.4138, 0.8249, 0.3979, 0.8433, 0.3928, 0.8473, 0.3745, 0.8619, 0.3686, 0.865, 0.3474, 0.8763, 0.3406, 0.8786, 0.316, 0.8868, 0.3073, 0.8881, 0.2759, 0.893, 0.2676, 0.8925, 0.2374, 0.8906, 0.2297, 0.8883, 0.2021, 0.8797, 0.1955, 0.8756, 0.1715, 0.8605, 0.1662, 0.8546, 0.1471, 0.8336, 0.1434, 0.8263, 0.1301, 0.8, 0.1284, 0.7923, 0.1223, 0.7644, 0.123, 0.7573, 0.1253, 0.7318, 0.1282, 0.7255, 0.1385, 0.7029, 0.1434, 0.6976, 0.1611, 0.6786, 0.1678, 0.6744, 0.192, 0.6594, 0.2003, 0.6564, 0.2301, 0.6458, 0.2381, 0.6445, 0.2669, 0.6398, 0.275, 0.64, 0.3042, 0.6406, 0.3121, 0.6422, 0.3407, 0.648, 0.3482, 0.651, 0.3753, 0.6617, 0.3565, 0.6691, 0.2887, 0.6958, 0.2903, 0.7002, 0.296, 0.7161, 0.3256, 0.7088, 0.4322, 0.6824, 0.4342, 0.6792, 0.4416, 0.6675, 0.4318, 0.641, 0.3966, 0.546, 0.3914, 0.5472, 0.3723, 0.5514, 0.381, 0.5096, 0.4347, 0.5285, 0.483, 0.5558, 0.524, 0.5906, 0.5563, 0.6316, 0.9691, 0.617, 0.9789, 0.617, 0.9789, 0.6635, 0.9691, 0.6635, 0.324, 5.607e-08, 0.381, 0.009607, 0.4347, 0.02845, 0.483, 0.05581, 0.524, 0.09063, 0.5563, 0.1316, 0.5096, 0.1469, 0.5099, 0.1423, 0.5112, 0.1257, 0.4787, 0.1227, 0.3618, 0.112, 0.3585, 0.1143, 0.3464, 0.1227, 0.3437, 0.1488, 0.3339, 0.2425, 0.3393, 0.2429, 0.3589, 0.2446, 0.3638, 0.2275, 0.3814, 0.166, 0.3863, 0.1717, 0.4041, 0.192, 0.4075, 0.1983, 0.4197, 0.221, 0.4215, 0.2277, 0.4279, 0.2518, 0.4279, 0.2587, 0.4281, 0.2836, 0.4263, 0.291, 0.4199, 0.3179, 0.4164, 0.3243, 0.4037, 0.3474, 0.3986, 0.3525, 0.38, 0.3709, 0.3733, 0.3745, 0.3491, 0.3875, 0.341, 0.3894, 0.3119, 0.3963, 0.3026, 0.3964, 0.2692, 0.3968, 0.2601, 0.3951, 0.227, 0.3892, 0.2192, 0.3859, 0.1912, 0.3741, 0.185, 0.3694, 0.1629, 0.3525, 0.1587, 0.3466, 0.1434, 0.3253, 0.1412, 0.3184, 0.1332, 0.2937, 0.133, 0.2862, 0.1325, 0.2591, 0.1339, 0.253, 0.1386, 0.231, 0.1411, 0.2255, 0.1499, 0.2057, 0.1536, 0.2007, 0.1669, 0.1826, 0.172, 0.1779, 0.1901, 0.1611, 0.1842, 0.1557, 0.1628, 0.1364, 0.1519, 0.1478, 0.1129, 0.1889, 0.108, 0.2035, 0.09049, 0.2564, 0.09073, 0.2658, 0.09161, 0.2999, 0.09462, 0.3085, 0.1055, 0.3397, 0.1111, 0.3471, 0.1311, 0.374, 0.1391, 0.3799, 0.01133, 0.3229, 0.0, 0.2746, 6.615e-08, 0.2254, 0.01133, 0.1771, 0.03357, 0.1316, 0.06585, 0.09063, 0.1069, 0.05581, 0.1552, 0.02845, 0.2089, 0.009607, 0.2659, 0.0, 0.01133, 0.3229, 0.1391, 0.3799, 0.1676, 0.4011, 0.1774, 0.4052, 0.2127, 0.4198, 0.2239, 0.4218, 0.2643, 0.4291, 0.2758, 0.429, 0.3173, 0.4287, 0.3277, 0.4265, 0.3649, 0.4183, 0.3736, 0.4139, 0.4053, 0.3983, 0.4122, 0.392, 0.437, 0.3692, 0.4418, 0.3612, 0.4589, 0.3325, 0.4613, 0.3231, 0.4698, 0.2895, 0.4699, 0.2808, 0.4701, 0.2493, 0.4681, 0.2415, 0.4609, 0.2135, 0.4569, 0.2062, 0.4425, 0.18, 0.4366, 0.1728, 0.415, 0.1469, 0.4355, 0.1469, 0.5096, 0.1469, 0.5563, 0.1316, 0.5786, 0.1771, 0.5899, 0.2254, 0.5899, 0.2746, 0.5786, 0.3229, 0.5563, 0.3684, 0.524, 0.4094, 0.483, 0.4442, 0.4347, 0.4715, 0.381, 0.4904, 0.324, 0.5, 0.2659, 0.5, 0.2089, 0.4904, 0.1552, 0.4715, 0.1069, 0.4442, 0.06585, 0.4094, 0.03357, 0.3684, 0.9691, 0.706, 0.9789, 0.706, 0.9789, 0.7428, 0.9691, 0.7428, 0.9887, 0.0, 0.9985, 0.0, 0.9985, 0.04161, 0.9887, 0.04161, 0.9887, 0.04161, 0.9985, 0.04161, 0.9985, 0.08755, 0.9887, 0.08755, 0.9887, 0.08755, 0.9985, 0.08755, 0.9985, 0.1361, 0.9887, 0.1361, 0.9887, 0.1361, 0.9985, 0.1361, 0.9985, 0.1853, 0.9887, 0.1853, 0.9887, 0.1853, 0.9985, 0.1853, 0.9985, 0.2334, 0.9887, 0.2334, 0.9887, 0.2334, 0.9985, 0.2334, 0.9985, 0.2784, 0.9887, 0.2784, 0.9887, 0.2784, 0.9985, 0.2784, 0.9985, 0.3186, 0.9887, 0.3186, 0.9789, 0.3878, 0.9691, 0.3878, 0.9691, 0.3511, 0.9789, 0.3511, 0.9789, 0.3511, 0.9691, 0.3511, 0.9691, 0.3087, 0.9789, 0.3087, 0.9789, 0.3087, 0.9691, 0.3087, 0.9691, 0.2623, 0.9789, 0.2623, 0.9789, 0.2623, 0.9691, 0.2623, 0.9691, 0.2135, 0.9789, 0.2135, 0.9789, 0.2135, 0.9691, 0.2135, 0.9691, 0.1643, 0.9789, 0.1643, 0.9789, 0.1643, 0.9691, 0.1643, 0.9691, 0.1166, 0.9789, 0.1166, 0.9789, 0.1166, 0.9691, 0.1166, 0.9691, 0.07224, 0.9789, 0.07224, 0.9789, 0.07224, 0.9691, 0.07224, 0.9691, 0.03286, 0.9789, 0.03286, 0.9789, 0.03286, 0.9691, 0.03286, 0.9691, 0.0, 0.9789, 0.0, 0.9887, 0.3535, 0.9789, 0.3535, 0.9789, 0.3187, 0.9887, 0.3187, 0.9887, 0.3187, 0.9789, 0.3187, 0.9789, 0.2778, 0.9887, 0.2778, 0.9887, 0.2778, 0.9789, 0.2778, 0.9789, 0.2323, 0.9887, 0.2323, 0.9887, 0.2323, 0.9789, 0.2323, 0.9789, 0.184, 0.9887, 0.184, 0.9887, 0.184, 0.9789, 0.184, 0.9789, 0.1348, 0.9887, 0.1348, 0.9887, 0.1348, 0.9789, 0.1348, 0.9789, 0.08645, 0.9887, 0.08645, 0.9887, 0.08645, 0.9789, 0.08645, 0.9789, 0.04095, 0.9887, 0.04095, 0.9887, 0.04095, 0.9789, 0.04095, 0.9789, 0.0, 0.9887, 1.402e-08, 0.9691, 0.3878, 0.9789, 0.3878, 0.9789, 0.4271, 0.9691, 0.4271, 0.9691, 0.4271, 0.9789, 0.4271, 0.9789, 0.4714, 0.9691, 0.4714, 0.9691, 0.4714, 0.9789, 0.4714, 0.9789, 0.5191, 0.9691, 0.5191, 0.9691, 0.5191, 0.9789, 0.5191, 0.9789, 0.5682, 0.9691, 0.5682, 0.9691, 0.5682, 0.9789, 0.5682, 0.9789, 0.617, 0.9691, 0.617])
me_reset.materials.append(mat_cylinder)
me_reset.materials.append(mat_symbol)
me_reset.materials.append(mat_texture)
me_reset.use_remesh_preserve_volume = False
me_reset.use_remesh_preserve_attributes = False
me_reset.use_mirror_vertex_groups = False
me_reset.update()
me_reset.normals_split_custom_set([tuple(v) for v in zip(*[iter([0.0, 0.0, 1.0, 0.0, 0.0, 1.0, 0.0, 0.0, 1.0, 0.0, 0.0, 1.0, 0.0, 0.0, 1.0, 0.0, 0.0, 1.0, 0.0, 0.0, 1.0, 0.0, -1.0, 0.0, -3.93e-09, -1.0, 0.0, 0.0, -1.0, 0.0, 0.9999, 0.0, 0.01017, 0.9999, 0.0, 0.01017, 0.9999, 0.0, 0.01017, -0.9902, 0.0, 0.1394, -0.9902, 0.0, 0.1394, -0.9902, 0.0, 0.1394, -0.9902, 0.0, 0.1394, 0.0, -1.0, 0.0, -3.93e-09, -1.0, 0.0, 0.0, -1.0, 0.0, 0.9999, 0.0, 0.01017, 0.9999, 0.0, 0.01017, 0.9999, 0.0, 0.01017, 0.9999, 0.0, 0.01017, -0.9902, 0.0, 0.1394, -0.9902, 0.0, 0.1394, -0.9902, 0.0, 0.1394, 9.76e-10, -1.0, 0.0, -3.93e-09, -1.0, 0.0, 0.0, -1.0, 0.0, 0.7071, 2.421e-07, -0.7071, 0.7071, 4.118e-07, -0.7071, 0.7071, 0.0, -0.7071, 0.8076, 3.051e-07, 0.5897, 0.7426, 2.236e-06, 0.6697, 0.7426, 2.236e-06, 0.6697, 0.7426, 1.932e-06, 0.6697, 9.76e-10, -1.0, 0.0, 0.0, -1.0, 0.0, 0.0, -1.0, 0.0, 9.76e-10, -1.0, 0.0, -5.732e-09, -1.0, 0.0, -3.93e-09, -1.0, 0.0, 0.7071, 2.421e-07, -0.7071, 0.7071, 5.329e-07, -0.7071, 0.7071, 5.329e-07, -0.7071, 0.7071, 4.118e-07, -0.7071, 0.8076, 3.051e-07, 0.5897, 0.7426, 1.932e-06, 0.6697, 0.8076, 0.0, 0.5897, 9.76e-10, -1.0, 0.0, 0.0, -1.0, 0.0, 0.0, -1.0, 0.0, 9.76e-10, -1.0, 0.0, 7.529e-10, -1.0, 0.0, -5.732e-09, -1.0, 0.0, -0.009603, -7.272e-08, -1.0, -0.009604, -9.579e-07, -1.0, -0.009603, 0.0, -1.0, 0.9117, 0.0, 0.4108, 0.8076, 3.051e-07, 0.5897, 0.8076, 0.0, 0.5897, 0.864, 0.0, 0.5036, -0.7566, 0.0, -0.6539, -0.8119, 4.746e-07, -0.5838, -0.8119, 0.0, -0.5838, -0.7566, 0.0, -0.6539, 0.0, -1.0, 0.0, 0.0, -1.0, 0.0, 0.0, -1.0, 0.0, 0.0, -1.0, 0.0, 7.529e-10, -1.0, 0.0, 9.76e-10, -1.0, 0.0, -0.009603, -7.272e-08, -1.0, -0.009604, -9.942e-07, -1.0, -0.009604, -9.942e-07, -1.0, -0.009604, -9.579e-07, -1.0, 0.9117, 0.0, 0.4108, 0.864, 0.0, 0.5036, 0.9117, 0.0, 0.4108, -0.7566, 0.0, -0.6539, -0.7566, 0.0, -0.6539, -0.7566, 0.0, -0.6539, -0.8119, 4.746e-07, -0.5838, -0.8607, 3.447e-06, -0.5091, -0.8119, 0.0, -0.5838, 0.0, -1.0, 0.0, 0.0, -1.0, 0.0, -3.984e-09, -1.0, 0.0, -0.09771, 1.301e-07, 0.9952, -0.09771, 1.127e-06, 0.9952, -0.09771, 1.127e-06, 0.9952, -0.09771, 1.062e-06, 0.9952, -0.9994, 1.304e-06, -0.03448, -0.9994, 3.394e-06, -0.03448, -0.9994, 3.394e-06, -0.03448, -0.9994, 2.742e-06, -0.03448, -0.9994, 1.304e-06, -0.03448, -0.9994, 2.742e-06, -0.03448, -0.9994, 0.0, -0.03448, 0.9777, -1.147e-06, 0.2101, 0.9117, 0.0, 0.4108, 0.9117, 0.0, 0.4108, 0.9495, 0.0, 0.3137, -0.8119, 4.746e-07, -0.5838, -0.9121, 2.454e-06, -0.41, -0.9121, 1.972e-06, -0.41, -0.8607, 3.447e-06, -0.5091, -3.984e-09, -1.0, 0.0, 0.0, -1.0, 0.0, -9.507e-09, -1.0, 0.0, -0.09771, 1.301e-07, 0.9952, -0.09771, 1.062e-06, 0.9952, -0.09771, 0.0, 0.9952, 0.9777, -1.147e-06, 0.2101, 0.9495, 0.0, 0.3137, 0.9777, -1.146e-06, 0.2101, -0.9121, 2.454e-06, -0.41, -0.9521, 3.469e-06, -0.3057, -0.9121, 1.972e-06, -0.41, -3.984e-09, -1.0, 0.0, -9.507e-09, -1.0, 0.0, -9.846e-09, -1.0, 0.0, 1.0, 7.213e-07, 0.0009813, 0.9777, -1.147e-06, 0.2101, 0.9777, -1.146e-06, 0.2101, 0.9946, -1.965e-06, 0.1041, -0.9121, 2.454e-06, -0.41, -0.9797, 1.986e-06, -0.2005, -0.9797, 1.986e-06, -0.2004, -0.9521, 3.469e-06, -0.3057, -9.846e-09, -1.0, 0.0, -9.507e-09, -1.0, 0.0, -2.747e-09, -1.0, 0.0, 1.0, 7.213e-07, 0.0009813, 0.9946, -1.965e-06, 0.1041, 1.0, 1.038e-06, 0.0009833, -0.9797, 1.986e-06, -0.2005, -0.9957, 0.0, -0.09283, -0.9797, 1.986e-06, -0.2004, -9.846e-09, -1.0, 0.0, -2.747e-09, -1.0, 0.0, 6.866e-10, -1.0, 8.665e-09, 0.9759, 1.385e-06, -0.218, 1.0, 7.213e-07, 0.0009813, 1.0, 1.038e-06, 0.0009833, 0.9948, 1.803e-06, -0.1022, -0.9797, 1.986e-06, -0.2005, -0.9999, 0.0, 0.01008, -0.9999, 0.0, 0.01009, -0.9957, 0.0, -0.09283, 6.866e-10, -1.0, 8.665e-09, -2.747e-09, -1.0, 0.0, 1.139e-09, -1.0, 4.681e-09, 0.9759, 1.385e-06, -0.218, 0.9948, 1.803e-06, -0.1022, 0.9759, 1.122e-06, -0.218, -0.9999, 0.0, 0.01008, -0.9936, 0.0, 0.1129, -0.9999, 0.0, 0.01009, 6.866e-10, -1.0, 8.665e-09, 1.139e-09, -1.0, 4.681e-09, 3.123e-09, -1.0, 3.114e-09, 0.8902, 3.043e-07, -0.4556, 0.9759, 1.385e-06, -0.218, 0.9759, 1.122e-06, -0.218, 0.9437, 1.927e-06, -0.3309, -0.9999, 0.0, 0.01008, -0.971, 3.868e-07, 0.2391, -0.971, 0.0, 0.2391, -0.9936, 0.0, 0.1129, 3.123e-09, -1.0, 3.114e-09, 1.139e-09, -1.0, 4.681e-09, 2.872e-09, -1.0, -1.276e-08, 0.8902, 3.043e-07, -0.4556, 0.9437, 1.927e-06, -0.3309, 0.8902, 0.0, -0.4556, -0.971, 3.868e-07, 0.2391, -0.9324, 3.131e-06, 0.3613, -0.971, 0.0, 0.2391, 3.123e-09, -1.0, 3.114e-09, 2.872e-09, -1.0, -1.276e-08, 3.453e-09, -1.0, -1.72e-08, 0.7259, 5.902e-07, -0.6878, 0.8902, 3.043e-07, -0.4556, 0.8902, 0.0, -0.4556, 0.8203, 0.0, -0.572, -0.971, 3.868e-07, 0.2391, -0.8732, 1.775e-06, 0.4874, -0.8732, 1.775e-06, 0.4874, -0.9324, 3.131e-06, 0.3613, 3.453e-09, -1.0, -1.72e-08, 2.872e-09, -1.0, -1.276e-08, 6.119e-10, -1.0, 0.0, 0.7259, 5.902e-07, -0.6878, 0.8203, 0.0, -0.572, 0.7259, 5.902e-07, -0.6878, -0.8732, 1.775e-06, 0.4874, -0.797, 0.0, 0.604, -0.8732, 1.775e-06, 0.4874, 3.453e-09, -1.0, -1.72e-08, 6.119e-10, -1.0, 0.0, 0.0, -1.0, 0.0, 0.495, 4.452e-07, -0.8689, 0.7259, 5.902e-07, -0.6878, 0.7259, 5.902e-07, -0.6878, 0.6154, 1.003e-06, -0.7882, -0.8732, 1.775e-06, 0.4874, -0.6993, 1.041e-07, 0.7148, -0.6993, 0.0, 0.7148, -0.797, 0.0, 0.604, 0.0, -1.0, 0.0, 6.119e-10, -1.0, 0.0, 0.0, -1.0, 0.0, 0.495, 4.452e-07, -0.8689, 0.6154, 1.003e-06, -0.7882, 0.495, 2.789e-07, -0.8689, -0.6993, 1.041e-07, 0.7148, -0.5863, 8.087e-07, 0.8101, -0.6993, 0.0, 0.7148, 0.0, -1.0, 0.0, 0.0, -1.0, 0.0, 1.397e-09, -1.0, -4.707e-09, 0.2392, -4.926e-07, -0.971, 0.495, 4.452e-07, -0.8689, 0.495, 2.789e-07, -0.8689, 0.3643, 4.779e-07, -0.9313, -0.6993, 1.041e-07, 0.7148, -0.4698, 4.602e-07, 0.8828, -0.4698, 4.602e-07, 0.8828, -0.5863, 8.087e-07, 0.8101, 1.397e-09, -1.0, -4.707e-09, 0.0, -1.0, 0.0, 6.8e-09, -1.0, -5.454e-09, 0.2392, -4.926e-07, -0.971, 0.3643, 4.779e-07, -0.9313, 0.2392, -5.673e-07, -0.971, -0.4698, 4.602e-07, 0.8828, -0.3444, 0.0, 0.9388, -0.4698, 4.602e-07, 0.8828, 1.397e-09, -1.0, -4.707e-09, 6.8e-09, -1.0, -5.454e-09, -2.624e-10, -1.0, -1.371e-08, 0.0001676, -2.633e-07, -1.0, 0.2392, -4.926e-07, -0.971, 0.2392, -5.673e-07, -0.971, 0.1099, -9.866e-07, -0.9939, -0.4698, 4.602e-07, 0.8828, -0.227, -1.02e-07, 0.9739, -0.227, 0.0, 0.9739, -0.3444, 0.0, 0.9388, -2.624e-10, -1.0, -1.371e-08, 6.8e-09, -1.0, -5.454e-09, -1.373e-08, -1.0, -5.462e-09, 0.0001676, -2.633e-07, -1.0, 0.1099, -9.866e-07, -0.9939, 0.0001703, -1.243e-07, -1.0, -0.227, -1.02e-07, 0.9739, -0.1062, -9.048e-07, 0.9943, -0.227, 0.0, 0.9739, -2.624e-10, -1.0, -1.371e-08, -1.373e-08, -1.0, -5.462e-09, -9.72e-09, -1.0, -8.705e-09, -0.234, -3.029e-08, -0.9722, 0.0001676, -2.633e-07, -1.0, 0.0001703, -1.243e-07, -1.0, -0.1096, -2.171e-07, -0.994, -0.227, -1.02e-07, 0.9739, 0.00231, -4.444e-07, 1.0, 0.002313, -5.06e-07, 1.0, -0.1062, -9.048e-07, 0.9943, -9.72e-09, -1.0, -8.705e-09, -1.373e-08, -1.0, -5.462e-09, 8.262e-09, -1.0, 0.0, -0.234, -3.029e-08, -0.9722, -0.1096, -2.171e-07, -0.994, -0.234, 0.0, -0.9722, 0.00231, -4.444e-07, 1.0, 0.1108, 5.45e-07, 0.9938, 0.002313, -5.06e-07, 1.0, -9.72e-09, -1.0, -8.705e-09, 8.262e-09, -1.0, 0.0, 1.355e-08, -1.0, 0.0, -0.4791, 1.131e-06, -0.8777, -0.234, -3.029e-08, -0.9722, -0.234, 0.0, -0.9722, -0.3547, 0.0, -0.935, 0.00231, -4.444e-07, 1.0, 0.2319, 3.96e-07, 0.9727, 0.2319, 3.054e-07, 0.9727, 0.1108, 5.45e-07, 0.9938, 1.355e-08, -1.0, 0.0, 8.262e-09, -1.0, 0.0, -1.663e-09, -1.0, 0.0, -0.4791, 1.131e-06, -0.8777, -0.3547, 0.0, -0.935, -0.4791, 1.131e-06, -0.8777, 0.2319, 3.96e-07, 0.9727, 0.3495, 7.598e-07, 0.9369, 0.2319, 3.054e-07, 0.9727, 1.355e-08, -1.0, 0.0, -1.663e-09, -1.0, 0.0, -4.327e-09, -1.0, 0.0, -0.7049, 3.081e-07, -0.7093, -0.4791, 1.131e-06, -0.8777, -0.4791, 1.131e-06, -0.8777, -0.5946, 1.936e-06, -0.804, 0.2319, 3.96e-07, 0.9727, 0.4699, 6.23e-07, 0.8827, 0.4699, 4.286e-07, 0.8827, 0.3495, 7.598e-07, 0.9369, -4.327e-09, -1.0, 0.0, -1.663e-09, -1.0, 0.0, 4.79e-09, -1.0, 0.0, -0.7049, 3.081e-07, -0.7093, -0.5946, 1.936e-06, -0.804, -0.7049, 0.0, -0.7093, 0.4699, 6.23e-07, 0.8827, 0.5821, 1.569e-06, 0.8131, 0.4699, 4.286e-07, 0.8827, -4.327e-09, -1.0, 0.0, 4.79e-09, -1.0, 0.0, -3.621e-10, -1.0, 0.0, -0.8751, 0.0, -0.4839, -0.7049, 3.081e-07, -0.7093, -0.7049, 0.0, -0.7093, -0.8003, 0.0, -0.5996, 0.4699, 6.23e-07, 0.8827, 0.6923, 1.287e-06, 0.7216, 0.6923, 8.899e-07, 0.7216, 0.5821, 1.569e-06, 0.8131, -3.621e-10, -1.0, 0.0, 4.79e-09, -1.0, 0.0, -6.491e-09, -1.0, -5.691e-09, -0.8751, 0.0, -0.4839, -0.8003, 0.0, -0.5996, -0.8751, 0.0, -0.4839, 0.6923, 1.287e-06, 0.7216, 0.7884, 3.166e-06, 0.6152, 0.6923, 8.899e-07, 0.7216, -3.621e-10, -1.0, 0.0, -6.491e-09, -1.0, -5.691e-09, -6.95e-09, -1.0, -1.192e-08, -0.9712, 0.0, -0.2381, -0.8751, 0.0, -0.4839, -0.8751, 0.0, -0.4839, -0.9333, 0.0, -0.3591, 0.6923, 1.287e-06, 0.7216, 0.8658, 1.797e-06, 0.5004, 0.8658, 1.797e-06, 0.5004, 0.7884, 3.166e-06, 0.6152, -6.95e-09, -1.0, -1.192e-08, -6.491e-09, -1.0, -5.691e-09, -3.535e-09, -1.0, 9.49e-09, -0.9712, 0.0, -0.2381, -0.9333, 0.0, -0.3591, -0.9712, 0.0, -0.2381, 0.8658, 1.797e-06, 0.5004, 0.9267, 0.0, 0.3759, 0.8658, 1.797e-06, 0.5004, -6.95e-09, -1.0, -1.192e-08, -3.535e-09, -1.0, 9.49e-09, 5.611e-10, -1.0, -7.53e-09, -0.9999, -1.272e-06, -0.0155, -0.9712, 0.0, -0.2381, -0.9712, 0.0, -0.2381, -0.9936, 0.0, -0.1134, 0.8658, 1.797e-06, 0.5004, 0.9683, -6.96e-07, 0.25, 0.9683, 0.0, 0.2499, 0.9267, 0.0, 0.3759, 5.611e-10, -1.0, -7.53e-09, -3.535e-09, -1.0, 9.49e-09, -8.016e-10, -1.0, 9.115e-09, -0.9999, -1.272e-06, -0.0155, -0.9936, 0.0, -0.1134, -0.9999, -1.272e-06, -0.0155, 0.9683, -6.96e-07, 0.25, 0.9928, -5.962e-06, 0.1196, 0.9683, 0.0, 0.2499, 5.611e-10, -1.0, -7.53e-09, -8.016e-10, -1.0, 9.115e-09, -1.076e-10, -1.0, 0.0, -0.985, 9.566e-07, 0.1725, -0.9999, -1.272e-06, -0.0155, -0.9999, -1.272e-06, -0.0155, -0.9966, -2.149e-06, 0.08253, 0.9683, -6.96e-07, 0.25, 0.9996, -3.089e-06, -0.02822, 0.9996, -3.363e-06, -0.02822, 0.9928, -5.962e-06, 0.1196, -1.076e-10, -1.0, 0.0, -8.016e-10, -1.0, 9.115e-09, 0.0, -1.0, 0.0, -0.985, 9.566e-07, 0.1725, -0.9966, -2.149e-06, 0.08253, -0.985, 1.341e-06, 0.1725, 0.9996, -3.089e-06, -0.02822, 0.9845, 3.854e-06, -0.1754, 0.9996, -3.363e-06, -0.02822, -1.076e-10, -1.0, 0.0, 0.0, -1.0, 0.0, -3.037e-09, -1.0, 0.0, -0.9353, 4.249e-07, 0.354, -0.985, 9.566e-07, 0.1725, -0.985, 1.341e-06, 0.1725, -0.9653, 2.249e-06, 0.261, 0.9996, -3.089e-06, -0.02822, 0.9293, 2.256e-06, -0.3693, 0.9293, 2.106e-06, -0.3693, 0.9845, 3.854e-06, -0.1754, -1.076e-10, -1.0, 0.0, -3.037e-09, -1.0, 0.0, -1.917e-09, -1.0, 0.0, -0.9353, 4.249e-07, 0.354, -0.9653, 2.249e-06, 0.261, -0.9353, 0.0, 0.354, 0.9293, 2.256e-06, -0.3693, 0.8364, 2.002e-06, -0.5482, 0.9293, 2.106e-06, -0.3693, -1.917e-09, -1.0, 0.0, -3.037e-09, -1.0, 0.0, -1.437e-08, -1.0, 0.0, -0.8523, 0.0, 0.5231, -0.9353, 4.249e-07, 0.354, -0.9353, 0.0, 0.354, -0.8962, 0.0, 0.4436, 0.9293, 2.256e-06, -0.3693, 0.8364, 2.149e-06, -0.5482, 0.8364, 2.149e-06, -0.5482, 0.8364, 2.002e-06, -0.5482, -1.917e-09, -1.0, 0.0, -1.437e-08, -1.0, 0.0, 3.734e-10, -1.0, 0.0, -0.8523, 0.0, 0.5231, -0.8962, 0.0, 0.4436, -0.8523, 0.0, 0.5231, -1.917e-09, -1.0, 0.0, 3.734e-10, -1.0, 0.0, 6.609e-09, -1.0, 0.0, -0.6584, 5.578e-07, -0.7527, -0.6584, 1.859e-06, -0.7527, -0.6584, 0.0, -0.7527, -0.8012, 0.0, 0.5984, -0.8523, 0.0, 0.5231, -0.8523, 0.0, 0.5231, -0.8012, 0.0, 0.5984, -0.6584, 5.578e-07, -0.7527, -0.6584, 2.138e-06, -0.7527, -0.6584, 2.138e-06, -0.7527, -0.6584, 1.859e-06, -0.7527, -0.8012, 0.0, 0.5984, -0.8012, 0.0, 0.5984, -0.8012, 0.0, 0.5984, 0.0, 0.0, 1.0, 0.0, 0.0, 1.0, 0.0, 0.0, 1.0, 0.9999, 1.157e-06, 0.01017, 0.9999, 9.316e-08, 0.01017, 0.9999, 1.203e-06, 0.01017, 0.9999, 1.203e-06, 0.01017, 0.0, 0.0, 1.0, 0.0, 0.0, 1.0, 0.0, 0.0, 1.0, 0.0, 0.0, 1.0, 0.9999, 0.0, 0.01017, 0.9999, 9.316e-08, 0.01017, 0.9999, 1.157e-06, 0.01017, 0.0, 1.0, 0.0, 0.0, 1.0, 0.0, 2.894e-09, 1.0, 0.0, -0.9902, 0.0, 0.1394, -0.9902, 0.0, 0.1394, -0.9902, 0.0, 0.1394, 0.7071, -8.236e-07, -0.7071, 0.7071, -4.843e-07, -0.7071, 0.7071, -1.066e-06, -0.7071, 0.7071, -1.066e-06, -0.7071, -5.539e-09, 1.0, 0.0, 0.0, 1.0, 0.0, 2.894e-09, 1.0, 0.0, -0.9902, 0.0, 0.1394, -0.9902, 0.0, 0.1394, -0.9902, 0.0, 0.1394, -0.9902, 0.0, 0.1394, 0.7071, 0.0, -0.7071, 0.7071, -4.843e-07, -0.7071, 0.7071, -8.236e-07, -0.7071, -1.558e-09, 1.0, 0.0, 2.894e-09, 1.0, 0.0, 6.415e-09, 1.0, 0.0, -1.558e-09, 1.0, 0.0, -5.539e-09, 1.0, 0.0, 2.894e-09, 1.0, 0.0, 0.7426, 0.0, 0.6697, 0.7426, 0.0, 0.6697, 0.7426, 0.0, 0.6697, -0.009604, -1.129e-06, -1.0, -0.009604, -8.57e-08, -1.0, -0.009604, -1.172e-06, -1.0, -0.009604, -1.172e-06, -1.0, -1.558e-09, 1.0, 0.0, 6.415e-09, 1.0, 0.0, -2.259e-09, 1.0, 0.0, -1.558e-09, 1.0, 0.0, 1.78e-08, 1.0, 0.0, -5.539e-09, 1.0, 0.0, 0.7426, 0.0, 0.6697, 0.7426, 0.0, 0.6697, 0.8076, 3.142e-07, 0.5898, 0.8076, 0.0, 0.5897, -0.009604, 0.0, -1.0, -0.009604, -8.57e-08, -1.0, -0.009604, -1.129e-06, -1.0, 0.0, 1.0, 0.0, -1.558e-09, 1.0, 0.0, -2.259e-09, 1.0, 0.0, -1.558e-09, 1.0, 0.0, 1.441e-08, 1.0, 0.0, 1.78e-08, 1.0, 0.0, 0.8076, 0.0, 0.5897, 0.8076, 3.142e-07, 0.5898, 0.864, 1.959e-06, 0.5036, -0.9994, -5.483e-06, -0.03448, -0.9994, -2.609e-06, -0.03448, -0.9994, -6.788e-06, -0.03448, -0.9994, -6.788e-06, -0.03448, -0.09771, -1.275e-06, 0.9952, -0.09771, -1.561e-07, 0.9952, -0.09771, -1.353e-06, 0.9952, -0.09771, -1.353e-06, 0.9952, -0.7566, -1.587e-06, -0.6539, -0.8119, -2.166e-06, -0.5838, -0.7566, -1.785e-06, -0.6539, -0.7566, -1.785e-06, -0.6539, 1.441e-08, 1.0, 0.0, -5.761e-09, 1.0, 0.0, 1.78e-08, 1.0, 0.0, 0.864, 1.959e-06, 0.5036, 0.8076, 3.142e-07, 0.5898, 0.9117, 1.46e-06, 0.4108, 0.9117, 1.142e-06, 0.4108, -0.9994, 0.0, -0.03448, -0.9994, -2.609e-06, -0.03448, -0.9994, -5.483e-06, -0.03448, -0.09771, 0.0, 0.9952, -0.09771, -1.561e-07, 0.9952, -0.09771, -1.275e-06, 0.9952, -0.8119, -1.968e-06, -0.5838, -0.8119, -2.166e-06, -0.5838, -0.7566, -1.587e-06, -0.6539, 1.441e-08, 1.0, 0.0, -1.245e-08, 1.0, 0.0, -5.761e-09, 1.0, 0.0, 0.9117, 1.142e-06, 0.4108, 0.9117, 1.46e-06, 0.4108, 0.9495, 1.971e-06, 0.3137, -0.8607, -3.447e-06, -0.5091, -0.9121, -2.462e-06, -0.41, -0.8119, -2.166e-06, -0.5838, -0.8119, -1.968e-06, -0.5838, -1.245e-08, 1.0, 0.0, -2.427e-09, 1.0, 0.0, -5.761e-09, 1.0, 0.0, 0.9495, 1.971e-06, 0.3137, 0.9117, 1.46e-06, 0.4108, 0.9777, 1.151e-06, 0.2101, 0.9777, 1.151e-06, 0.2101, -0.9121, -1.986e-06, -0.41, -0.9121, -2.462e-06, -0.41, -0.8607, -3.447e-06, -0.5091, -1.245e-08, 1.0, 0.0, 9.934e-10, 1.0, 0.0, -2.427e-09, 1.0, 0.0, 0.9777, 1.151e-06, 0.2101, 0.9777, 1.151e-06, 0.2101, 0.9946, 0.0, 0.1041, -0.9521, -3.469e-06, -0.3057, -0.9797, -2.292e-06, -0.2004, -0.9121, -2.462e-06, -0.41, -0.9121, -1.986e-06, -0.41, 9.934e-10, 1.0, 0.0, 0.0, 1.0, 0.0, -2.427e-09, 1.0, 0.0, 0.9946, 0.0, 0.1041, 0.9777, 1.151e-06, 0.2101, 1.0, -5.247e-07, 0.0009857, 1.0, 0.0, 0.0009832, -0.9797, -1.81e-06, -0.2004, -0.9797, -2.292e-06, -0.2004, -0.9521, -3.469e-06, -0.3057, 9.934e-10, 1.0, 0.0, 0.0, 1.0, 0.0, 0.0, 1.0, 0.0, 1.0, 0.0, 0.0009832, 1.0, -5.247e-07, 0.0009857, 0.9948, -3.607e-06, -0.1022, -0.9957, -4.019e-06, -0.09283, -0.9999, -2.395e-07, 0.01009, -0.9797, -2.292e-06, -0.2004, -0.9797, -1.81e-06, -0.2004, 0.0, 1.0, 0.0, 0.0, 1.0, 0.0, 0.0, 1.0, 0.0, 0.9948, -3.607e-06, -0.1022, 1.0, -5.247e-07, 0.0009857, 0.9759, -1.775e-06, -0.218, 0.9759, -2.079e-06, -0.218, -0.9999, -6.632e-07, 0.01008, -0.9999, -2.395e-07, 0.01009, -0.9957, -4.019e-06, -0.09283, 0.0, 1.0, 0.0, 0.0, 1.0, 0.0, 0.0, 1.0, 0.0, 0.9759, -2.079e-06, -0.218, 0.9759, -1.775e-06, -0.218, 0.9437, 1.927e-06, -0.3309, -0.9936, 5.433e-06, 0.1129, -0.971, -1.145e-06, 0.2391, -0.9999, -2.395e-07, 0.01009, -0.9999, -6.632e-07, 0.01008, 0.0, 1.0, 0.0, 0.0, 1.0, 0.0, 0.0, 1.0, 0.0, 0.9437, 1.927e-06, -0.3309, 0.9759, -1.775e-06, -0.218, 0.8902, 1.124e-06, -0.4556, 0.8902, 1.124e-06, -0.4556, -0.971, -1.772e-06, 0.2391, -0.971, -1.145e-06, 0.2391, -0.9936, 5.433e-06, 0.1129, 0.0, 1.0, 0.0, -5.676e-10, 1.0, 0.0, 0.0, 1.0, 0.0, 0.8902, 1.124e-06, -0.4556, 0.8902, 1.124e-06, -0.4556, 0.8203, 0.0, -0.572, -0.9324, -3.131e-06, 0.3613, -0.8732, -2.231e-06, 0.4874, -0.971, -1.145e-06, 0.2391, -0.971, -1.772e-06, 0.2391, -5.676e-10, 1.0, 0.0, -4.34e-09, 1.0, 0.0, 0.0, 1.0, 0.0, 0.8203, 0.0, -0.572, 0.8902, 1.124e-06, -0.4556, 0.7259, -1.664e-07, -0.6878, 0.7259, 0.0, -0.6878, -0.8732, -1.843e-06, 0.4874, -0.8732, -2.231e-06, 0.4874, -0.9324, -3.131e-06, 0.3613, -5.676e-10, 1.0, 0.0, -5.461e-09, 1.0, 0.0, -4.34e-09, 1.0, 0.0, 0.7259, 0.0, -0.6878, 0.7259, -1.664e-07, -0.6878, 0.6154, -1.003e-06, -0.7882, -0.797, -3.238e-06, 0.604, -0.6993, -1.339e-06, 0.7148, -0.8732, -2.231e-06, 0.4874, -0.8732, -1.843e-06, 0.4874, -5.461e-09, 1.0, 0.0, 1.407e-09, 1.0, 0.0, -4.34e-09, 1.0, 0.0, 0.6154, -1.003e-06, -0.7882, 0.7259, -1.664e-07, -0.6878, 0.495, -5.898e-07, -0.8689, 0.495, -5.898e-07, -0.8689, -0.6993, -9.217e-07, 0.7148, -0.6993, -1.339e-06, 0.7148, -0.797, -3.238e-06, 0.604, -5.461e-09, 1.0, 0.0, -8.607e-10, 1.0, -4.707e-09, 1.407e-09, 1.0, 0.0, 0.495, -5.898e-07, -0.8689, 0.495, -5.898e-07, -0.8689, 0.3643, 0.0, -0.9313, -0.5863, -1.617e-06, 0.8101, -0.4698, -6.467e-07, 0.8828, -0.6993, -1.339e-06, 0.7148, -0.6993, -9.217e-07, 0.7148, -8.607e-10, 1.0, -4.707e-09, -1.322e-09, 1.0, -5.454e-09, 1.407e-09, 1.0, 0.0, 0.3643, 0.0, -0.9313, 0.495, -5.898e-07, -0.8689, 0.2392, 1.239e-07, -0.971, 0.2392, 0.0, -0.971, -0.4698, -4.389e-07, 0.8828, -0.4698, -6.467e-07, 0.8828, -0.5863, -1.617e-06, 0.8101, -8.607e-10, 1.0, -4.707e-09, 1.545e-09, 1.0, -5.465e-09, -1.322e-09, 1.0, -5.454e-09, 0.2392, 0.0, -0.971, 0.2392, 1.239e-07, -0.971, 0.1099, 8.77e-07, -0.9939, -0.3444, -7.755e-07, 0.9388, -0.227, 3.361e-07, 0.9739, -0.4698, -6.467e-07, 0.8828, -0.4698, -4.389e-07, 0.8828, 1.545e-09, 1.0, -5.465e-09, 7.113e-09, 1.0, 5.462e-09, -1.322e-09, 1.0, -5.454e-09, 0.1099, 8.77e-07, -0.9939, 0.2392, 1.239e-07, -0.971, 0.0001736, 5.181e-07, -1.0, 0.000171, 5.029e-07, -1.0, -0.227, 4.308e-07, 0.9739, -0.227, 3.361e-07, 0.9739, -0.3444, -7.755e-07, 0.9388, 1.545e-09, 1.0, -5.465e-09, 5.191e-09, 1.0, 3.189e-10, 7.113e-09, 1.0, 5.462e-09, 0.000171, 5.029e-07, -1.0, 0.0001736, 5.181e-07, -1.0, -0.1096, 1.086e-07, -0.994, -0.1062, 7.691e-07, 0.9943, 0.002316, 5.947e-07, 1.0, -0.227, 3.361e-07, 0.9739, -0.227, 4.308e-07, 0.9739, 5.191e-09, 1.0, 3.189e-10, -9.035e-09, 1.0, -1.096e-08, 7.113e-09, 1.0, 5.462e-09, -0.1096, 1.086e-07, -0.994, 0.0001736, 5.181e-07, -1.0, -0.234, -7.766e-08, -0.9722, -0.234, 6.229e-08, -0.9722, 0.002313, 5.082e-07, 1.0, 0.002316, 5.947e-07, 1.0, -0.1062, 7.691e-07, 0.9943, 5.191e-09, 1.0, 3.189e-10, -9.846e-09, 1.0, -1.718e-08, -9.035e-09, 1.0, -1.096e-08, -0.234, 6.229e-08, -0.9722, -0.234, -7.766e-08, -0.9722, -0.3547, -9.277e-07, -0.935, 0.1108, 9.083e-07, 0.9938, 0.2319, 1.028e-07, 0.9727, 0.002316, 5.947e-07, 1.0, 0.002313, 5.082e-07, 1.0, -9.846e-09, 1.0, -1.718e-08, -3.676e-09, 1.0, 0.0, -9.035e-09, 1.0, -1.096e-08, -0.3547, -9.277e-07, -0.935, -0.234, -7.766e-08, -0.9722, -0.4791, -5.383e-07, -0.8777, -0.4791, -5.383e-07, -0.8777, 0.2319, 0.0, 0.9727, 0.2319, 1.028e-07, 0.9727, 0.1108, 9.083e-07, 0.9938, -9.846e-09, 1.0, -1.718e-08, 0.0, 1.0, 0.0, -3.676e-09, 1.0, 0.0, -0.4791, -5.383e-07, -0.8777, -0.4791, -5.383e-07, -0.8777, -0.5946, 0.0, -0.804, 0.3495, 0.0, 0.9369, 0.4699, -8.885e-07, 0.8827, 0.2319, 1.028e-07, 0.9727, 0.2319, 0.0, 0.9727, 0.0, 1.0, 0.0, 0.0, 1.0, 0.0, -3.676e-09, 1.0, 0.0, -0.5946, 0.0, -0.804, -0.4791, -5.383e-07, -0.8777, -0.7049, -3.158e-07, -0.7093, -0.7049, 0.0, -0.7093, 0.4699, -8.885e-07, 0.8827, 0.4699, -8.885e-07, 0.8827, 0.3495, 0.0, 0.9369, 0.0, 1.0, 0.0, 0.0, 1.0, 0.0, 0.0, 1.0, 0.0, -0.7049, 0.0, -0.7093, -0.7049, -3.158e-07, -0.7093, -0.8003, -1.958e-06, -0.5996, 0.5821, -1.569e-06, 0.8131, 0.6923, -1.947e-07, 0.7216, 0.4699, -8.885e-07, 0.8827, 0.4699, -8.885e-07, 0.8827, 0.0, 1.0, 0.0, 0.0, 1.0, 0.0, 0.0, 1.0, 0.0, -0.8003, -1.958e-06, -0.5996, -0.7049, -3.158e-07, -0.7093, -0.8751, -1.746e-06, -0.4839, -0.8751, -1.146e-06, -0.4839, 0.6923, 0.0, 0.7216, 0.6923, -1.947e-07, 0.7216, 0.5821, -1.569e-06, 0.8131, 0.0, 1.0, 0.0, 0.0, 1.0, 0.0, 0.0, 1.0, 0.0, -0.8751, -1.146e-06, -0.4839, -0.8751, -1.746e-06, -0.4839, -0.9333, -3.827e-06, -0.3591, 0.7884, 0.0, 0.6152, 0.8658, 0.0, 0.5004, 0.6923, -1.947e-07, 0.7216, 0.6923, 0.0, 0.7216, 0.0, 1.0, 0.0, 0.0, 1.0, 0.0, 0.0, 1.0, 0.0, -0.9333, -3.827e-06, -0.3591, -0.8751, -1.746e-06, -0.4839, -0.9712, -2.189e-06, -0.2381, -0.9712, -2.228e-06, -0.2381, 0.8658, 0.0, 0.5004, 0.8658, 0.0, 0.5004, 0.7884, 0.0, 0.6152, 0.0, 1.0, 0.0, 0.0, 1.0, 0.0, 0.0, 1.0, 0.0, -0.9712, -2.228e-06, -0.2381, -0.9712, -2.189e-06, -0.2381, -0.9936, 2.632e-07, -0.1134, 0.9267, 0.0, 0.3759, 0.9683, -3.356e-06, 0.2499, 0.8658, 0.0, 0.5004, 0.8658, 0.0, 0.5004, 0.0, 1.0, 0.0, 0.0, 1.0, 0.0, 0.0, 1.0, 0.0, -0.9936, 2.632e-07, -0.1134, -0.9712, -2.189e-06, -0.2381, -0.9999, 1.971e-06, -0.0155, -0.9999, 2.76e-06, -0.0155, 0.9683, -3.356e-06, 0.2499, 0.9683, -3.356e-06, 0.2499, 0.9267, 0.0, 0.3759, 0.0, 1.0, 0.0, -8.932e-10, 1.0, 0.0, 0.0, 1.0, 0.0, -0.9999, 2.76e-06, -0.0155, -0.9999, 1.971e-06, -0.0155, -0.9966, 7.852e-07, 0.08253, 0.9928, -5.962e-06, 0.1196, 0.9996, -2.593e-06, -0.02822, 0.9683, -3.356e-06, 0.2499, 0.9683, -3.356e-06, 0.2499, -8.932e-10, 1.0, 0.0, 1.213e-08, 1.0, 0.0, 0.0, 1.0, 0.0, -0.9966, 7.852e-07, 0.08253, -0.9999, 1.971e-06, -0.0155, -0.985, 4.246e-07, 0.1724, -0.985, 0.0, 0.1725, 0.9996, -1.896e-06, -0.02822, 0.9996, -2.593e-06, -0.02822, 0.9928, -5.962e-06, 0.1196, -8.932e-10, 1.0, 0.0, -5.097e-09, 1.0, 0.0, 1.213e-08, 1.0, 0.0, -0.985, 0.0, 0.1725, -0.985, 4.246e-07, 0.1724, -0.9654, 2.249e-06, 0.261, 0.9845, -3.503e-06, -0.1754, 0.9293, -2.516e-07, -0.3693, 0.9996, -2.593e-06, -0.02822, 0.9996, -1.896e-06, -0.02822, -8.932e-10, 1.0, 0.0, -4.375e-09, 1.0, 0.0, -5.097e-09, 1.0, 0.0, -0.9654, 2.249e-06, 0.261, -0.985, 4.246e-07, 0.1724, -0.9353, 1.342e-06, 0.354, -0.9353, 1.342e-06, 0.354, 0.9293, 0.0, -0.3693, 0.9293, -2.516e-07, -0.3693, 0.9845, -3.503e-06, -0.1754, -4.375e-09, 1.0, 0.0, -9.3e-09, 1.0, 0.0, -5.097e-09, 1.0, 0.0, -0.9353, 1.342e-06, 0.354, -0.9353, 1.342e-06, 0.354, -0.8962, 0.0, 0.4436, 0.8364, 0.0, -0.5482, 0.8364, 0.0, -0.5482, 0.9293, -2.516e-07, -0.3693, 0.9293, 0.0, -0.3693, -4.375e-09, 1.0, 0.0, 1.332e-08, 1.0, 0.0, -9.3e-09, 1.0, 0.0, -0.8962, 0.0, 0.4436, -0.9353, 1.342e-06, 0.354, -0.8523, 3.714e-07, 0.5231, -0.8523, 0.0, 0.5231, 0.8364, 0.0, -0.5482, 0.8364, 0.0, -0.5482, 0.8364, 0.0, -0.5482, -4.375e-09, 1.0, 0.0, 2.187e-08, 1.0, 0.0, 1.332e-08, 1.0, 0.0, -0.8012, 2.115e-06, 0.5984, -0.8523, 3.714e-07, 0.5231, -0.8012, 2.485e-06, 0.5984, -0.8012, 2.485e-06, 0.5984, -0.8523, 0.0, 0.5231, -0.8523, 3.714e-07, 0.5231, -0.8012, 2.115e-06, 0.5984, -0.6584, 0.0, -0.7527, -0.6584, 0.0, -0.7527, -0.6584, 0.0, -0.7527, -0.6584, 0.0, -0.7527, -0.6584, 0.0, -0.7527, -0.6584, 0.0, -0.7527, -0.6584, 0.0, -0.7527, 0.09802, 0.0, -0.9952, 0.09802, 0.0, -0.9952, 0.09802, 0.0, -0.9952, 0.09802, 0.0, -0.9952, 2.123e-10, -1.0, 2.759e-08, 2.123e-10, -1.0, 2.759e-08, 2.123e-10, -1.0, 2.759e-08, 2.123e-10, -1.0, 2.759e-08, 2.123e-10, -1.0, 2.759e-08, 2.123e-10, -1.0, 2.759e-08, 2.123e-10, -1.0, 2.759e-08, 2.123e-10, -1.0, 2.759e-08, 2.123e-10, -1.0, 2.759e-08, 2.123e-10, -1.0, 2.759e-08, 2.123e-10, -1.0, 2.759e-08, 2.123e-10, -1.0, 2.759e-08, 2.123e-10, -1.0, 2.759e-08, 2.123e-10, -1.0, 2.759e-08, 2.123e-10, -1.0, 2.759e-08, 2.123e-10, -1.0, 2.759e-08, 2.123e-10, -1.0, 2.759e-08, 2.123e-10, -1.0, 2.759e-08, 2.123e-10, -1.0, 2.759e-08, 2.123e-10, -1.0, 2.759e-08, 2.123e-10, -1.0, 2.759e-08, 2.123e-10, -1.0, 2.759e-08, 2.123e-10, -1.0, 2.759e-08, 2.123e-10, -1.0, 2.759e-08, 2.123e-10, -1.0, 2.759e-08, 2.123e-10, -1.0, 2.759e-08, 2.123e-10, -1.0, 2.759e-08, 2.123e-10, -1.0, 2.759e-08, 2.123e-10, -1.0, 2.759e-08, 2.123e-10, -1.0, 2.759e-08, 2.123e-10, -1.0, 2.759e-08, 2.123e-10, -1.0, 2.759e-08, 2.123e-10, -1.0, 2.759e-08, 2.123e-10, -1.0, 2.759e-08, 2.123e-10, -1.0, 2.759e-08, -1.601e-11, -1.0, 2.682e-08, -1.601e-11, -1.0, 2.682e-08, -1.601e-11, -1.0, 2.682e-08, -1.601e-11, -1.0, 2.682e-08, -1.601e-11, -1.0, 2.682e-08, -1.601e-11, -1.0, 2.682e-08, -1.601e-11, -1.0, 2.682e-08, -1.601e-11, -1.0, 2.682e-08, -1.601e-11, -1.0, 2.682e-08, -1.601e-11, -1.0, 2.682e-08, -1.601e-11, -1.0, 2.682e-08, -1.601e-11, -1.0, 2.682e-08, -1.601e-11, -1.0, 2.682e-08, -1.601e-11, -1.0, 2.682e-08, -1.601e-11, -1.0, 2.682e-08, -1.601e-11, -1.0, 2.682e-08, -1.601e-11, -1.0, 2.682e-08, -1.601e-11, -1.0, 2.682e-08, -1.601e-11, -1.0, 2.682e-08, -1.601e-11, -1.0, 2.682e-08, -1.601e-11, -1.0, 2.682e-08, -1.601e-11, -1.0, 2.682e-08, -1.601e-11, -1.0, 2.682e-08, -1.601e-11, -1.0, 2.682e-08, -1.601e-11, -1.0, 2.682e-08, -1.601e-11, -1.0, 2.682e-08, -1.601e-11, -1.0, 2.682e-08, -1.601e-11, -1.0, 2.682e-08, -1.601e-11, -1.0, 2.682e-08, -1.601e-11, -1.0, 2.682e-08, -1.601e-11, -1.0, 2.682e-08, -1.601e-11, -1.0, 2.682e-08, -1.601e-11, -1.0, 2.682e-08, -1.601e-11, -1.0, 2.682e-08, -1.601e-11, -1.0, 2.682e-08, -1.601e-11, -1.0, 2.682e-08, -1.601e-11, -1.0, 2.682e-08, -1.601e-11, -1.0, 2.682e-08, -1.601e-11, -1.0, 2.682e-08, -1.601e-11, -1.0, 2.682e-08, -1.601e-11, -1.0, 2.682e-08, -1.601e-11, -1.0, 2.682e-08, -1.601e-11, -1.0, 2.682e-08, -1.601e-11, -1.0, 2.682e-08, -1.601e-11, -1.0, 2.682e-08, -1.601e-11, -1.0, 2.682e-08, -1.601e-11, -1.0, 2.682e-08, -1.601e-11, -1.0, 2.682e-08, -1.601e-11, -1.0, 2.682e-08, -1.601e-11, -1.0, 2.682e-08, -1.601e-11, -1.0, 2.682e-08, -1.601e-11, -1.0, 2.682e-08, -1.601e-11, -1.0, 2.682e-08, -1.601e-11, -1.0, 2.682e-08, -1.601e-11, -1.0, 2.682e-08, -1.601e-11, -1.0, 2.682e-08, -1.601e-11, -1.0, 2.682e-08, -1.601e-11, -1.0, 2.682e-08, -1.601e-11, -1.0, 2.682e-08, -1.601e-11, -1.0, 2.682e-08, -1.601e-11, -1.0, 2.682e-08, -1.601e-11, -1.0, 2.682e-08, -1.601e-11, -1.0, 2.682e-08, -1.601e-11, -1.0, 2.682e-08, -1.601e-11, -1.0, 2.682e-08, -1.601e-11, -1.0, 2.682e-08, -1.601e-11, -1.0, 2.682e-08, -1.601e-11, -1.0, 2.682e-08, -1.601e-11, -1.0, 2.682e-08, -1.601e-11, -1.0, 2.682e-08, -1.601e-11, -1.0, 2.682e-08, -1.601e-11, -1.0, 2.682e-08, -1.601e-11, -1.0, 2.682e-08, -1.601e-11, -1.0, 2.682e-08, -1.601e-11, -1.0, 2.682e-08, -1.601e-11, -1.0, 2.682e-08, -1.601e-11, -1.0, 2.682e-08, -1.601e-11, -1.0, 2.682e-08, -1.601e-11, -1.0, 2.682e-08, -1.601e-11, -1.0, 2.682e-08, -1.601e-11, -1.0, 2.682e-08, -1.601e-11, -1.0, 2.682e-08, -1.601e-11, -1.0, 2.682e-08, -1.601e-11, -1.0, 2.682e-08, -1.601e-11, -1.0, 2.682e-08, -1.601e-11, -1.0, 2.682e-08, -1.601e-11, -1.0, 2.682e-08, -1.601e-11, -1.0, 2.682e-08, -1.601e-11, -1.0, 2.682e-08, -1.601e-11, -1.0, 2.682e-08, -1.601e-11, -1.0, 2.682e-08, -1.601e-11, -1.0, 2.682e-08, -1.601e-11, -1.0, 2.682e-08, -0.09802, 0.0, -0.9952, -0.09802, 0.0, -0.9952, -0.09802, 0.0, -0.9952, -0.09802, 0.0, -0.9952, 3.977e-10, 1.0, -2.84e-08, 3.977e-10, 1.0, -2.84e-08, 3.977e-10, 1.0, -2.84e-08, 3.977e-10, 1.0, -2.84e-08, 3.977e-10, 1.0, -2.84e-08, 3.977e-10, 1.0, -2.84e-08, 3.977e-10, 1.0, -2.84e-08, 3.977e-10, 1.0, -2.84e-08, 3.977e-10, 1.0, -2.84e-08, 3.977e-10, 1.0, -2.84e-08, 3.977e-10, 1.0, -2.84e-08, 3.977e-10, 1.0, -2.84e-08, 3.977e-10, 1.0, -2.84e-08, 3.977e-10, 1.0, -2.84e-08, 3.977e-10, 1.0, -2.84e-08, 3.977e-10, 1.0, -2.84e-08, 3.977e-10, 1.0, -2.84e-08, 3.977e-10, 1.0, -2.84e-08, 3.977e-10, 1.0, -2.84e-08, 3.977e-10, 1.0, -2.84e-08, 3.977e-10, 1.0, -2.84e-08, 3.977e-10, 1.0, -2.84e-08, 3.977e-10, 1.0, -2.84e-08, 3.977e-10, 1.0, -2.84e-08, 3.977e-10, 1.0, -2.84e-08, 3.977e-10, 1.0, -2.84e-08, 3.977e-10, 1.0, -2.84e-08, 3.977e-10, 1.0, -2.84e-08, 3.977e-10, 1.0, -2.84e-08, 3.977e-10, 1.0, -2.84e-08, 3.977e-10, 1.0, -2.84e-08, 3.977e-10, 1.0, -2.84e-08, 3.977e-10, 1.0, -2.84e-08, 3.977e-10, 1.0, -2.84e-08, 3.977e-10, 1.0, -2.84e-08, 3.977e-10, 1.0, -2.84e-08, 3.977e-10, 1.0, -2.84e-08, 3.977e-10, 1.0, -2.84e-08, 3.977e-10, 1.0, -2.84e-08, 3.977e-10, 1.0, -2.84e-08, 3.977e-10, 1.0, -2.84e-08, 3.977e-10, 1.0, -2.84e-08, 3.977e-10, 1.0, -2.84e-08, 3.977e-10, 1.0, -2.84e-08, 3.977e-10, 1.0, -2.84e-08, 3.977e-10, 1.0, -2.84e-08, 3.977e-10, 1.0, -2.84e-08, 3.977e-10, 1.0, -2.84e-08, 3.977e-10, 1.0, -2.84e-08, 3.977e-10, 1.0, -2.84e-08, 3.977e-10, 1.0, -2.84e-08, 3.977e-10, 1.0, -2.84e-08, 3.977e-10, 1.0, -2.84e-08, 3.977e-10, 1.0, -2.84e-08, 3.977e-10, 1.0, -2.84e-08, 3.977e-10, 1.0, -2.84e-08, 3.977e-10, 1.0, -2.84e-08, 3.977e-10, 1.0, -2.84e-08, 3.977e-10, 1.0, -2.84e-08, 3.977e-10, 1.0, -2.84e-08, 3.977e-10, 1.0, -2.84e-08, 3.977e-10, 1.0, -2.84e-08, 3.977e-10, 1.0, -2.84e-08, 3.977e-10, 1.0, -2.84e-08, 3.977e-10, 1.0, -2.84e-08, 3.977e-10, 1.0, -2.84e-08, 3.977e-10, 1.0, -2.84e-08, 3.977e-10, 1.0, -2.84e-08, 3.977e-10, 1.0, -2.84e-08, 3.977e-10, 1.0, -2.84e-08, 3.977e-10, 1.0, -2.84e-08, 3.977e-10, 1.0, -2.84e-08, 3.977e-10, 1.0, -2.84e-08, 3.977e-10, 1.0, -2.84e-08, 3.977e-10, 1.0, -2.84e-08, 3.977e-10, 1.0, -2.84e-08, 3.977e-10, 1.0, -2.84e-08, 3.977e-10, 1.0, -2.84e-08, 3.977e-10, 1.0, -2.84e-08, 3.977e-10, 1.0, -2.84e-08, 3.977e-10, 1.0, -2.84e-08, 3.977e-10, 1.0, -2.84e-08, -2.311e-10, 1.0, -2.537e-08, -2.311e-10, 1.0, -2.537e-08, -2.311e-10, 1.0, -2.537e-08, -2.311e-10, 1.0, -2.537e-08, -2.311e-10, 1.0, -2.537e-08, -2.311e-10, 1.0, -2.537e-08, -2.311e-10, 1.0, -2.537e-08, -2.311e-10, 1.0, -2.537e-08, -2.311e-10, 1.0, -2.537e-08, -2.311e-10, 1.0, -2.537e-08, -2.311e-10, 1.0, -2.537e-08, -2.311e-10, 1.0, -2.537e-08, -2.311e-10, 1.0, -2.537e-08, -2.311e-10, 1.0, -2.537e-08, -2.311e-10, 1.0, -2.537e-08, -2.311e-10, 1.0, -2.537e-08, -2.311e-10, 1.0, -2.537e-08, -2.311e-10, 1.0, -2.537e-08, -2.311e-10, 1.0, -2.537e-08, -2.311e-10, 1.0, -2.537e-08, -2.311e-10, 1.0, -2.537e-08, -2.311e-10, 1.0, -2.537e-08, -2.311e-10, 1.0, -2.537e-08, -2.311e-10, 1.0, -2.537e-08, -2.311e-10, 1.0, -2.537e-08, -2.311e-10, 1.0, -2.537e-08, -2.311e-10, 1.0, -2.537e-08, -2.311e-10, 1.0, -2.537e-08, -2.311e-10, 1.0, -2.537e-08, -2.311e-10, 1.0, -2.537e-08, -2.311e-10, 1.0, -2.537e-08, -2.311e-10, 1.0, -2.537e-08, -2.311e-10, 1.0, -2.537e-08, -2.311e-10, 1.0, -2.537e-08, -2.311e-10, 1.0, -2.537e-08, -2.311e-10, 1.0, -2.537e-08, -2.311e-10, 1.0, -2.537e-08, -2.311e-10, 1.0, -2.537e-08, -2.311e-10, 1.0, -2.537e-08, -2.311e-10, 1.0, -2.537e-08, -2.311e-10, 1.0, -2.537e-08, -2.311e-10, 1.0, -2.537e-08, -2.311e-10, 1.0, -2.537e-08, -2.311e-10, 1.0, -2.537e-08, -2.311e-10, 1.0, -2.537e-08, -2.311e-10, 1.0, -2.537e-08, 0.2903, 0.0, -0.9569, 0.2903, 0.0, -0.9569, 0.2903, 0.0, -0.9569, 0.2903, 0.0, -0.9569, 0.4714, 0.0, -0.8819, 0.4714, 0.0, -0.8819, 0.4714, 0.0, -0.8819, 0.4714, 0.0, -0.8819, 0.6344, 0.0, -0.773, 0.6344, 0.0, -0.773, 0.6344, 0.0, -0.773, 0.6344, 0.0, -0.773, 0.773, 0.0, -0.6344, 0.773, 0.0, -0.6344, 0.773, 0.0, -0.6344, 0.773, 0.0, -0.6344, 0.8819, 1.203e-07, -0.4714, 0.8819, 1.203e-07, -0.4714, 0.8819, 1.203e-07, -0.4714, 0.8819, 1.203e-07, -0.4714, 0.9569, -3.694e-07, -0.2903, 0.9569, -3.694e-07, -0.2903, 0.9569, -3.694e-07, -0.2903, 0.9569, -3.694e-07, -0.2903, 0.9952, -2.674e-07, -0.09802, 0.9952, -2.674e-07, -0.09802, 0.9952, -2.674e-07, -0.09802, 0.9952, -2.674e-07, -0.09802, 0.9952, -1.847e-07, 0.09802, 0.9952, -1.847e-07, 0.09802, 0.9952, -1.847e-07, 0.09802, 0.9952, -1.847e-07, 0.09802, 0.9569, 1.203e-07, 0.2903, 0.9569, 1.203e-07, 0.2903, 0.9569, 1.203e-07, 0.2903, 0.9569, 1.203e-07, 0.2903, 0.8819, 2.014e-06, 0.4714, 0.8819, 2.014e-06, 0.4714, 0.8819, 2.014e-06, 0.4714, 0.8819, 2.014e-06, 0.4714, 0.773, 0.0, 0.6344, 0.773, 0.0, 0.6344, 0.773, 0.0, 0.6344, 0.773, 0.0, 0.6344, 0.6344, 0.0, 0.773, 0.6344, 0.0, 0.773, 0.6344, 0.0, 0.773, 0.6344, 0.0, 0.773, 0.4714, 0.0, 0.8819, 0.4714, 0.0, 0.8819, 0.4714, 0.0, 0.8819, 0.4714, 0.0, 0.8819, 0.2903, 0.0, 0.9569, 0.2903, 0.0, 0.9569, 0.2903, 0.0, 0.9569, 0.2903, 0.0, 0.9569, 0.09802, 0.0, 0.9952, 0.09802, 0.0, 0.9952, 0.09802, 0.0, 0.9952, 0.09802, 0.0, 0.9952, -0.09802, 0.0, 0.9952, -0.09802, 0.0, 0.9952, -0.09802, 0.0, 0.9952, -0.09802, 0.0, 0.9952, -0.2903, 0.0, 0.9569, -0.2903, 0.0, 0.9569, -0.2903, 0.0, 0.9569, -0.2903, 0.0, 0.9569, -0.4714, 0.0, 0.8819, -0.4714, 0.0, 0.8819, -0.4714, 0.0, 0.8819, -0.4714, 0.0, 0.8819, -0.6344, 0.0, 0.773, -0.6344, 0.0, 0.773, -0.6344, 0.0, 0.773, -0.6344, 0.0, 0.773, -0.773, 0.0, 0.6344, -0.773, 0.0, 0.6344, -0.773, 0.0, 0.6344, -0.773, 0.0, 0.6344, -0.8819, 1.924e-06, 0.4714, -0.8819, 1.924e-06, 0.4714, -0.8819, 1.924e-06, 0.4714, -0.8819, 1.924e-06, 0.4714, -0.9569, 1.998e-07, 0.2903, -0.9569, 1.998e-07, 0.2903, -0.9569, 1.998e-07, 0.2903, -0.9569, 1.998e-07, 0.2903, -0.9952, 2.825e-07, 0.09802, -0.9952, 2.825e-07, 0.09802, -0.9952, 2.825e-07, 0.09802, -0.9952, 2.825e-07, 0.09802, -0.9952, 3.996e-07, -0.09802, -0.9952, 3.996e-07, -0.09802, -0.9952, 3.996e-07, -0.09802, -0.9952, 3.996e-07, -0.09802, -0.9569, -9.019e-08, -0.2903, -0.9569, -9.019e-08, -0.2903, -0.9569, -9.019e-08, -0.2903, -0.9569, -9.019e-08, -0.2903, -0.8819, -2.014e-06, -0.4714, -0.8819, -2.014e-06, -0.4714, -0.8819, -2.014e-06, -0.4714, -0.8819, -2.014e-06, -0.4714, -0.773, 0.0, -0.6344, -0.773, 0.0, -0.6344, -0.773, 0.0, -0.6344, -0.773, 0.0, -0.6344, -0.6344, 0.0, -0.773, -0.6344, 0.0, -0.773, -0.6344, 0.0, -0.773, -0.6344, 0.0, -0.773, -0.4714, 0.0, -0.8819, -0.4714, 0.0, -0.8819, -0.4714, 0.0, -0.8819, -0.4714, 0.0, -0.8819, -0.2903, 0.0, -0.9569, -0.2903, 0.0, -0.9569, -0.2903, 0.0, -0.9569, -0.2903, 0.0, -0.9569])] * 3)])

# ---- objects
ob_hemi = bpy.data.objects.new('Hemi', light_hemi_002)
ob_reset = bpy.data.objects.new('Reset', me_reset)

# ---- transforms, parenting, visibility, modifiers, constraints
ob_hemi.location = (1.991, 10.25, -17.16)
ob_hemi.rotation_euler = (-1.571, 0.0, 0.0)
ob_hemi.lineart.crease_threshold = 0.0
ob_reset.location = (0.0, 0.0, 0.0)
ob_reset.rotation_euler = (1.571, -0.0, 0.0)
ob_reset.scale = (1.0, 3.0, 1.0)
ob_reset.lineart.crease_threshold = 0.0
_vg = ob_reset.vertex_groups.new(name='Symbol')
_vg = ob_reset.vertex_groups.new(name='Cylinder')

# ---- collection membership
col_collection_1.objects.link(ob_hemi)
col_collection_1.objects.link(ob_reset)

# ---- scene / render settings (as saved in the file)
scene.frame_start = 1; scene.frame_end = 250; scene.frame_set(0)
scene.render.engine = 'BLENDER_EEVEE_NEXT'
scene.render.resolution_percentage = 50
scene.render.dither_intensity = 0.0
scene.render.use_bake_selected_to_active = True
scene.cycles.use_denoising = False
scene.cycles.samples = 10
scene.cycles.sampling_pattern = 'TABULATED_SOBOL'
scene.cycles.light_sampling_threshold = 0.0
scene.cycles.use_adaptive_sampling = False
scene.cycles.use_light_tree = False
scene.cycles.blur_glossy = 0.0
scene.cycles.pixel_filter_type = 'GAUSSIAN'
scene.cycles.sample_clamp_indirect = 0.0
scene.view_settings.view_transform = 'Standard'
bpy.context.view_layer.update()

# ---- added for rendering (the .blend has no active camera): camera
cam_auto = bpy.data.cameras.new('AutoCamera')
cam_auto.lens = 50.0
cam_auto.sensor_width = 36.0
cam_auto.clip_end = 1000.0
ob_auto_camera = bpy.data.objects.new('AutoCamera', cam_auto)
scene.collection.objects.link(ob_auto_camera)
ob_auto_camera.location = (22.3924, -26.2452, 17.9259)
ob_auto_camera.rotation_euler = (1.09748, -7.21219e-08, 0.694738)
scene.camera = ob_auto_camera
bpy.context.view_layer.update()
